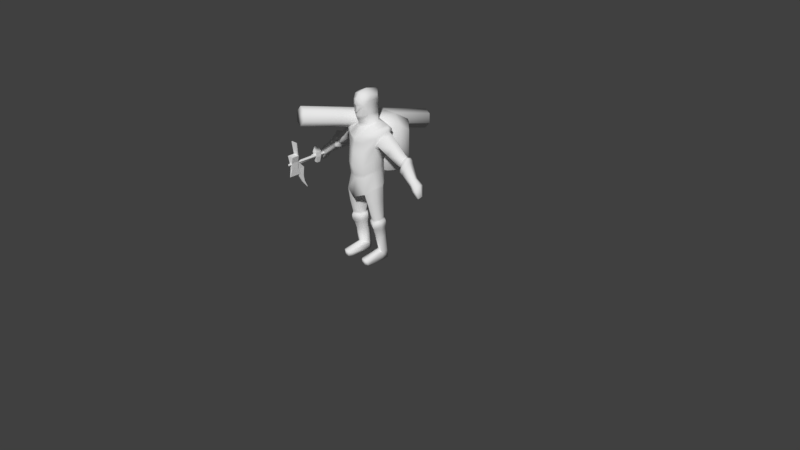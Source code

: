 # Source: test_new_rig.blend  (saved by Blender 2.79.0; exported with 4.5.12 LTS)
import bpy
from mathutils import Matrix  # noqa: F401  (used for matrix-valued properties, if any)

bpy.ops.wm.read_factory_settings(use_empty=True)
scene = bpy.context.scene
scene.name = 'Scene'

# ---- collections
col_collection_1 = bpy.data.collections.new('Collection 1'); scene.collection.children.link(col_collection_1)

# ---- materials (node trees are filled in below, after node groups)
mat_mat_farmer = bpy.data.materials.new('mat_farmer')
mat_mat_farmer.alpha_threshold = 0.0
mat_mat_farmer.use_transparent_shadow = False
mat_mat_farmer.roughness = 0.5
mat_mat_farmer_accessories = bpy.data.materials.new('mat_farmer_accessories')
mat_mat_farmer_accessories.alpha_threshold = 0.0
mat_mat_farmer_accessories.use_transparent_shadow = False
mat_mat_farmer_accessories.roughness = 0.5

# ---- material node trees

# ---- world
world_world = bpy.data.worlds.new('World'); scene.world = world_world
world_world.color = (0.05088, 0.05088, 0.05088)
world_world.use_sun_shadow = False
world_world.sun_shadow_jitter_overblur = 0.0
world_world.cycles.sampling_method = 'MANUAL'

# ---- cameras
cam_camera = bpy.data.cameras.new('Camera')
cam_camera.clip_end = 100.0
cam_camera.lens = 35.0
cam_camera.sensor_width = 32.0
cam_camera.sensor_height = 18.0
cam_camera.ortho_scale = 7.314
cam_camera.dof.focus_distance = 0.0
cam_camera.dof.aperture_fstop = 128.0

# ---- meshes
me_stark_farmer_005 = bpy.data.meshes.new('STARK_farmer.005')
me_stark_farmer_005.from_pydata([(-0.889, -0.4656, 1.419), (-0.889, -0.4756, 1.419), (-0.7931, -0.4656, 1.419), (-0.7931, -0.4756, 1.419), (-0.8439, -0.2994, 0.7688), (-0.8439, -0.3041, 0.7684), (-0.8371, -0.2998, 0.772), (-0.8371, -0.3041, 0.7684), (-0.8259, -0.3501, 1.06), (-0.8179, -0.4287, 1.14), (-0.8179, -0.4526, 1.138), (-0.8259, -0.4456, 1.052), (-0.8642, -0.4287, 1.14), (-0.8562, -0.3501, 1.06), (-0.8562, -0.4456, 1.052), (-0.8642, -0.4526, 1.138), (-0.8304, -0.4186, 0.9365), (-0.8513, -0.3594, 0.9413), (-0.8304, -0.3596, 0.9426), (-0.8513, -0.4186, 0.9365), (-0.8335, -0.3778, 0.8577), (-0.8479, -0.3438, 0.8604), (-0.8335, -0.3441, 0.8627), (-0.8479, -0.3778, 0.8577), (-0.8042, 0.4911, 1.197), (-0.828, -0.5281, 1.114), (-0.8226, 0.4937, 1.165), (-0.8345, -0.5271, 1.103), (-0.8595, 0.4937, 1.165), (-0.8476, -0.5271, 1.103), (-0.8779, 0.4911, 1.197), (-0.8541, -0.5281, 1.114), (-0.8595, 0.4885, 1.229), (-0.8476, -0.529, 1.125), (-0.8226, 0.4885, 1.229), (-0.8345, -0.529, 1.125), (-0.8183, 0.3562, 1.186), (-0.8297, 0.3578, 1.167), (-0.8524, 0.3578, 1.167), (-0.8638, 0.3562, 1.186), (-0.8524, 0.3546, 1.206), (-0.8297, 0.3546, 1.206), (-0.828, -0.5281, 1.114), (-0.8345, -0.5271, 1.103), (-0.8476, -0.5271, 1.103), (-0.8541, -0.5281, 1.114), (-0.8476, -0.529, 1.125), (-0.8345, -0.529, 1.125)], [], [(0, 1, 3, 2), (22, 20, 7, 6), (6, 7, 5, 4), (12, 15, 1, 0), (22, 6, 4, 21), (10, 3, 1, 15), (16, 11, 14, 19), (11, 10, 15, 14), (2, 9, 12, 0), (9, 8, 13, 12), (17, 19, 14, 13), (13, 14, 15, 12), (2, 3, 10, 9), (9, 10, 11, 8), (21, 23, 19, 17), (20, 16, 19, 23), (8, 18, 17, 13), (8, 11, 16, 18), (7, 20, 23, 5), (4, 5, 23, 21), (18, 22, 21, 17), (18, 16, 20, 22), (36, 25, 27, 37), (37, 27, 29, 38), (38, 29, 31, 39), (39, 31, 33, 40), (40, 33, 35, 41), (41, 35, 25, 36), (24, 26, 28, 30, 32, 34), (34, 41, 36, 24), (32, 40, 41, 34), (30, 39, 40, 32), (28, 38, 39, 30), (26, 37, 38, 28), (24, 36, 37, 26), (43, 42, 47, 46, 45, 44)])
_uv = me_stark_farmer_005.uv_layers.new(name='UVMap')
_uv.uv.foreach_set('vector', [0.8643, 0.01598, 0.8696, 0.01554, 0.8738, 0.06559, 0.8686, 0.06603, 0.8776, 0.3445, 0.8926, 0.3401, 0.8849, 0.3922, 0.8824, 0.3918, 0.8824, 0.3918, 0.8849, 0.3922, 0.8848, 0.3953, 0.8827, 0.3952, 0.8485, 0.2173, 0.8355, 0.2163, 0.8193, 0.07066, 0.8244, 0.07009, 0.8776, 0.3445, 0.8824, 0.3918, 0.8795, 0.3937, 0.8709, 0.3464, 0.8867, 0.2136, 0.8738, 0.06559, 0.9234, 0.06581, 0.91, 0.2114, 0.899, 0.3022, 0.8987, 0.2531, 0.9121, 0.2518, 0.908, 0.3032, 0.8987, 0.2531, 0.8867, 0.2136, 0.91, 0.2114, 0.9121, 0.2518, 0.8686, 0.06603, 0.874, 0.2161, 0.8485, 0.2173, 0.8244, 0.07009, 0.874, 0.2161, 0.8688, 0.2621, 0.8591, 0.2635, 0.8485, 0.2173, 0.8642, 0.3077, 0.8376, 0.3098, 0.8249, 0.259, 0.8591, 0.2635, 0.8591, 0.2635, 0.8249, 0.259, 0.8355, 0.2163, 0.8485, 0.2173, 0.8686, 0.06603, 0.8738, 0.06559, 0.8867, 0.2136, 0.874, 0.2161, 0.874, 0.2161, 0.8867, 0.2136, 0.8987, 0.2531, 0.8688, 0.2621, 0.8709, 0.3464, 0.8553, 0.3452, 0.8376, 0.3098, 0.8642, 0.3077, 0.8926, 0.3401, 0.899, 0.3022, 0.908, 0.3032, 0.899, 0.3413, 0.8688, 0.2621, 0.8734, 0.306, 0.8642, 0.3077, 0.8591, 0.2635, 0.8688, 0.2621, 0.8987, 0.2531, 0.899, 0.3022, 0.8734, 0.306, 0.8849, 0.3922, 0.8926, 0.3401, 0.899, 0.3413, 0.888, 0.3928, 0.8795, 0.3937, 0.8774, 0.3933, 0.8553, 0.3452, 0.8709, 0.3464, 0.8734, 0.306, 0.8776, 0.3445, 0.8709, 0.3464, 0.8642, 0.3077, 0.8734, 0.306, 0.899, 0.3022, 0.8926, 0.3401, 0.8776, 0.3445, 0.9887, 0.09125, 0.9807, 0.4032, 0.9754, 0.403, 0.9808, 0.09025, 0.9808, 0.09025, 0.9754, 0.403, 0.97, 0.403, 0.9728, 0.08964, 0.9728, 0.08964, 0.97, 0.403, 0.9646, 0.403, 0.9647, 0.08943, 0.9647, 0.08943, 0.9646, 0.403, 0.9592, 0.403, 0.9566, 0.08965, 0.9566, 0.08965, 0.9592, 0.403, 0.9539, 0.403, 0.9485, 0.09027, 0.9485, 0.09027, 0.9539, 0.403, 0.9484, 0.4032, 0.9406, 0.09131, 0.9773, 0.2568, 1.006, 0.2792, 1.001, 0.3153, 0.9673, 0.329, 0.9385, 0.3066, 0.9436, 0.2705, 0.9398, 0.04403, 0.9485, 0.09027, 0.9406, 0.09131, 0.9279, 0.04684, 0.952, 0.0423, 0.9566, 0.08965, 0.9485, 0.09027, 0.9398, 0.04403, 0.9642, 0.04162, 0.9647, 0.08943, 0.9566, 0.08965, 0.952, 0.0423, 0.9765, 0.04199, 0.9728, 0.08964, 0.9647, 0.08943, 0.9642, 0.04162, 0.9888, 0.04347, 0.9808, 0.09025, 0.9728, 0.08964, 0.9765, 0.04199, 0.9948, 0.04279, 0.9887, 0.09125, 0.9808, 0.09025, 0.9888, 0.04347, 0.9488, 0.2331, 0.9607, 0.2283, 0.9709, 0.2362, 0.9691, 0.2489, 0.9571, 0.2538, 0.947, 0.2459])
_ca = me_stark_farmer_005.color_attributes.new('Col', 'BYTE_COLOR', 'CORNER')
_ca.data.foreach_set('color', [1.0, 1.0, 1.0, 1.0, 1.0, 1.0, 1.0, 1.0, 1.0, 1.0, 1.0, 1.0, 1.0, 1.0, 1.0, 1.0, 1.0, 1.0, 1.0, 1.0, 1.0, 1.0, 1.0, 1.0, 1.0, 1.0, 1.0, 1.0, 1.0, 1.0, 1.0, 1.0, 1.0, 1.0, 1.0, 1.0, 1.0, 1.0, 1.0, 1.0, 1.0, 1.0, 1.0, 1.0, 1.0, 1.0, 1.0, 1.0, 1.0, 1.0, 1.0, 1.0, 1.0, 1.0, 1.0, 1.0, 1.0, 1.0, 1.0, 1.0, 1.0, 1.0, 1.0, 1.0, 1.0, 1.0, 1.0, 1.0, 1.0, 1.0, 1.0, 1.0, 1.0, 1.0, 1.0, 1.0, 1.0, 1.0, 1.0, 1.0, 1.0, 1.0, 1.0, 1.0, 1.0, 1.0, 1.0, 1.0, 1.0, 1.0, 1.0, 1.0, 1.0, 1.0, 1.0, 1.0, 1.0, 1.0, 1.0, 1.0, 1.0, 1.0, 1.0, 1.0, 1.0, 1.0, 1.0, 1.0, 1.0, 1.0, 1.0, 1.0, 1.0, 1.0, 1.0, 1.0, 1.0, 1.0, 1.0, 1.0, 1.0, 1.0, 1.0, 1.0, 1.0, 1.0, 1.0, 1.0, 1.0, 1.0, 1.0, 1.0, 1.0, 1.0, 1.0, 1.0, 1.0, 1.0, 1.0, 1.0, 1.0, 1.0, 1.0, 1.0, 1.0, 1.0, 1.0, 1.0, 1.0, 1.0, 1.0, 1.0, 1.0, 1.0, 1.0, 1.0, 1.0, 1.0, 1.0, 1.0, 1.0, 1.0, 1.0, 1.0, 1.0, 1.0, 1.0, 1.0, 1.0, 1.0, 1.0, 1.0, 1.0, 1.0, 1.0, 1.0, 1.0, 1.0, 1.0, 1.0, 1.0, 1.0, 1.0, 1.0, 1.0, 1.0, 1.0, 1.0, 1.0, 1.0, 1.0, 1.0, 1.0, 1.0, 1.0, 1.0, 1.0, 1.0, 1.0, 1.0, 1.0, 1.0, 1.0, 1.0, 1.0, 1.0, 1.0, 1.0, 1.0, 1.0, 1.0, 1.0, 1.0, 1.0, 1.0, 1.0, 1.0, 1.0, 1.0, 1.0, 1.0, 1.0, 1.0, 1.0, 1.0, 1.0, 1.0, 1.0, 1.0, 1.0, 1.0, 1.0, 1.0, 1.0, 1.0, 1.0, 1.0, 1.0, 1.0, 1.0, 1.0, 1.0, 1.0, 1.0, 1.0, 1.0, 1.0, 1.0, 1.0, 1.0, 1.0, 1.0, 1.0, 1.0, 1.0, 1.0, 1.0, 1.0, 1.0, 1.0, 1.0, 1.0, 1.0, 1.0, 1.0, 1.0, 1.0, 1.0, 1.0, 1.0, 1.0, 1.0, 1.0, 1.0, 1.0, 1.0, 1.0, 1.0, 1.0, 1.0, 1.0, 1.0, 1.0, 1.0, 1.0, 1.0, 1.0, 1.0, 1.0, 1.0, 1.0, 1.0, 1.0, 1.0, 1.0, 1.0, 1.0, 1.0, 1.0, 1.0, 1.0, 1.0, 1.0, 1.0, 1.0, 1.0, 1.0, 1.0, 1.0, 1.0, 1.0, 1.0, 1.0, 1.0, 1.0, 1.0, 1.0, 1.0, 1.0, 1.0, 1.0, 1.0, 1.0, 1.0, 1.0, 1.0, 1.0, 1.0, 1.0, 1.0, 1.0, 1.0, 1.0, 1.0, 1.0, 1.0, 1.0, 1.0, 1.0, 1.0, 1.0, 1.0, 1.0, 1.0, 1.0, 1.0, 1.0, 1.0, 1.0, 1.0, 1.0, 1.0, 1.0, 1.0, 1.0, 1.0, 1.0, 1.0, 1.0, 1.0, 1.0, 1.0, 1.0, 1.0, 1.0, 1.0, 1.0, 1.0, 1.0, 1.0, 1.0, 1.0, 1.0, 1.0, 1.0, 1.0, 1.0, 1.0, 1.0, 1.0, 1.0, 1.0, 1.0, 1.0, 1.0, 1.0, 1.0, 1.0, 1.0, 1.0, 1.0, 1.0, 1.0, 1.0, 1.0, 1.0, 1.0, 1.0, 1.0, 1.0, 1.0, 1.0, 1.0, 1.0, 1.0, 1.0, 1.0, 1.0, 1.0, 1.0, 1.0, 1.0, 1.0, 1.0, 1.0, 1.0, 1.0, 1.0, 1.0, 1.0, 1.0, 1.0, 1.0, 1.0, 1.0, 1.0, 1.0, 1.0, 1.0, 1.0, 1.0, 1.0, 1.0, 1.0, 1.0, 1.0, 1.0, 1.0, 1.0, 1.0, 1.0, 1.0, 1.0, 1.0, 1.0, 1.0, 1.0, 1.0, 1.0, 1.0, 1.0, 1.0, 1.0, 1.0, 1.0, 1.0, 1.0, 1.0, 1.0, 1.0, 1.0, 1.0, 1.0, 1.0, 1.0, 1.0, 1.0, 1.0, 1.0, 1.0, 1.0, 1.0, 1.0, 1.0, 1.0, 1.0, 1.0, 1.0, 1.0, 1.0, 1.0, 1.0, 1.0, 1.0, 1.0, 1.0, 1.0, 1.0, 1.0, 1.0, 1.0, 1.0, 1.0, 1.0, 1.0, 1.0, 1.0, 1.0, 1.0, 1.0, 1.0, 1.0, 1.0, 1.0, 1.0, 1.0, 1.0, 1.0, 1.0, 1.0, 1.0, 1.0, 1.0, 1.0, 1.0, 1.0, 1.0, 1.0, 1.0, 1.0, 1.0, 1.0, 1.0, 1.0, 1.0, 1.0, 1.0, 1.0, 1.0, 1.0, 1.0, 1.0, 1.0, 1.0, 1.0, 1.0, 1.0, 1.0, 1.0, 1.0, 1.0, 1.0, 1.0, 1.0, 1.0, 1.0, 1.0, 1.0, 1.0, 1.0, 1.0, 1.0, 1.0, 1.0, 1.0, 1.0, 1.0, 1.0, 1.0, 1.0, 1.0, 1.0, 1.0, 1.0, 1.0, 1.0, 1.0, 1.0, 1.0, 1.0, 1.0, 1.0, 1.0, 1.0, 1.0, 1.0, 1.0, 1.0, 1.0, 1.0, 1.0, 1.0, 1.0, 1.0, 1.0, 1.0, 1.0, 1.0, 1.0, 1.0, 1.0, 1.0])
me_stark_farmer_005.materials.append(mat_mat_farmer)
me_stark_farmer_005.materials.append(mat_mat_farmer_accessories)
me_stark_farmer_005.use_remesh_preserve_volume = False
me_stark_farmer_005.use_remesh_preserve_attributes = False
me_stark_farmer_005.use_mirror_vertex_groups = False
me_stark_farmer_005.use_paint_bone_selection = False
me_stark_farmer_005.use_paint_mask = True
me_stark_farmer_005.update()
me_stark_farmer_004 = bpy.data.meshes.new('STARK_farmer.004')
me_stark_farmer_004.from_pydata([(-0.8789, -0.4554, 1.251), (-0.8789, -0.5512, 1.247), (-0.7831, -0.4554, 1.251), (-0.7831, -0.5512, 1.247), (-0.8339, -0.4037, 0.9827), (-0.8339, -0.5688, 0.977), (-0.8271, -0.4037, 0.9827), (-0.8271, -0.5688, 0.977), (-0.8158, -0.4496, 1.079), (-0.8079, -0.4525, 1.165), (-0.8079, -0.5483, 1.162), (-0.8158, -0.5453, 1.076), (-0.8542, -0.4525, 1.165), (-0.8462, -0.4496, 1.079), (-0.8462, -0.5453, 1.076), (-0.8542, -0.5483, 1.162), (-0.7879, 0.615, 1.184), (-0.8158, -0.5805, 1.143), (-0.8094, 0.6163, 1.147), (-0.8234, -0.58, 1.13), (-0.8526, 0.6163, 1.147), (-0.8386, -0.58, 1.13), (-0.8742, 0.615, 1.184), (-0.8463, -0.5805, 1.143), (-0.8526, 0.6137, 1.221), (-0.8386, -0.5809, 1.156), (-0.8094, 0.6137, 1.221), (-0.8234, -0.5809, 1.156), (-0.8044, 0.4568, 1.178), (-0.8177, 0.4576, 1.155), (-0.8443, 0.4576, 1.155), (-0.8576, 0.4568, 1.178), (-0.8443, 0.456, 1.201), (-0.8177, 0.456, 1.201), (-0.8158, -0.5805, 1.143), (-0.8234, -0.58, 1.13), (-0.8386, -0.58, 1.13), (-0.8463, -0.5805, 1.143), (-0.8386, -0.5809, 1.156), (-0.8234, -0.5809, 1.156)], [], [(0, 1, 3, 2), (8, 11, 7, 6), (6, 7, 5, 4), (12, 15, 1, 0), (8, 6, 4, 13), (10, 3, 1, 15), (7, 11, 14, 5), (11, 10, 15, 14), (2, 9, 12, 0), (9, 8, 13, 12), (4, 5, 14, 13), (13, 14, 15, 12), (2, 3, 10, 9), (9, 10, 11, 8), (28, 17, 19, 29), (29, 19, 21, 30), (30, 21, 23, 31), (31, 23, 25, 32), (32, 25, 27, 33), (33, 27, 17, 28), (16, 18, 20, 22, 24, 26), (26, 33, 28, 16), (24, 32, 33, 26), (22, 31, 32, 24), (20, 30, 31, 22), (18, 29, 30, 20), (16, 28, 29, 18), (35, 34, 39, 38, 37, 36)])
_uv = me_stark_farmer_004.uv_layers.new(name='UVMap')
_uv.uv.foreach_set('vector', [0.8317, 0.3426, 0.895, 0.3403, 0.8973, 0.4036, 0.834, 0.4059, 0.9031, 0.2724, 0.821, 0.2733, 0.7938, 0.2018, 0.9154, 0.1834, 0.8848, 0.3641, 0.8815, 0.2343, 0.8869, 0.2341, 0.8902, 0.364, 0.8232, 0.2797, 0.8964, 0.2777, 0.895, 0.3403, 0.8317, 0.3426, 0.8585, 0.201, 0.875, 0.08162, 0.8821, 0.08183, 0.8946, 0.2034, 0.891, 0.3193, 0.9242, 0.3845, 0.8497, 0.4012, 0.8514, 0.3242, 0.8887, 0.1621, 0.8815, 0.2472, 0.8546, 0.245, 0.8831, 0.161, 0.8815, 0.2472, 0.891, 0.3193, 0.8514, 0.3242, 0.8546, 0.245, 0.8148, 0.3938, 0.8433, 0.3024, 0.8955, 0.308, 0.9082, 0.4023, 0.8433, 0.3024, 0.8585, 0.201, 0.8946, 0.2034, 0.8955, 0.308, 0.8143, 0.129, 0.9222, 0.1452, 0.899, 0.2134, 0.8226, 0.21, 0.8226, 0.21, 0.899, 0.2134, 0.8964, 0.2777, 0.8232, 0.2797, 0.8705, 0.4161, 0.8033, 0.3996, 0.8168, 0.3365, 0.8918, 0.348, 0.8918, 0.348, 0.8168, 0.3365, 0.821, 0.2733, 0.9031, 0.2724, 0.9448, 0.06662, 0.9509, 0.4248, 0.9447, 0.4249, 0.9357, 0.06781, 0.9908, 0.06774, 0.9817, 0.4249, 0.9755, 0.4248, 0.9818, 0.06659, 0.9818, 0.06659, 0.9755, 0.4248, 0.9694, 0.4247, 0.9726, 0.06589, 0.9726, 0.06589, 0.9694, 0.4247, 0.9632, 0.4247, 0.9633, 0.06566, 0.9633, 0.06566, 0.9632, 0.4247, 0.9571, 0.4247, 0.954, 0.06591, 0.954, 0.06591, 0.9571, 0.4247, 0.9509, 0.4248, 0.9448, 0.06662, 0.9955, 0.3082, 0.9927, 0.3448, 0.9595, 0.3606, 0.9292, 0.3398, 0.9321, 0.3032, 0.9653, 0.2874, 0.9487, 0.01169, 0.954, 0.06591, 0.9448, 0.06662, 0.9349, 0.01367, 0.9628, 0.01091, 0.9633, 0.06566, 0.954, 0.06591, 0.9487, 0.01169, 0.9768, 0.01133, 0.9726, 0.06589, 0.9633, 0.06566, 0.9628, 0.01091, 0.9909, 0.01302, 0.9818, 0.06659, 0.9726, 0.06589, 0.9768, 0.01133, 0.9971, 0.01431, 0.9908, 0.06774, 0.9818, 0.06659, 0.9909, 0.01302, 0.9349, 0.01367, 0.9448, 0.06662, 0.9357, 0.06781, 0.9291, 0.01627, 0.9683, 0.2619, 0.979, 0.2693, 0.978, 0.2823, 0.9663, 0.2878, 0.9556, 0.2805, 0.9566, 0.2675])
_ca = me_stark_farmer_004.color_attributes.new('Col', 'BYTE_COLOR', 'CORNER')
_ca.data.foreach_set('color', [1.0, 1.0, 1.0, 1.0, 1.0, 1.0, 1.0, 1.0, 1.0, 1.0, 1.0, 1.0, 1.0, 1.0, 1.0, 1.0, 1.0, 1.0, 1.0, 1.0, 1.0, 1.0, 1.0, 1.0, 1.0, 1.0, 1.0, 1.0, 1.0, 1.0, 1.0, 1.0, 1.0, 1.0, 1.0, 1.0, 1.0, 1.0, 1.0, 1.0, 1.0, 1.0, 1.0, 1.0, 1.0, 1.0, 1.0, 1.0, 1.0, 1.0, 1.0, 1.0, 1.0, 1.0, 1.0, 1.0, 1.0, 1.0, 1.0, 1.0, 1.0, 1.0, 1.0, 1.0, 1.0, 1.0, 1.0, 1.0, 1.0, 1.0, 1.0, 1.0, 1.0, 1.0, 1.0, 1.0, 1.0, 1.0, 1.0, 1.0, 1.0, 1.0, 1.0, 1.0, 1.0, 1.0, 1.0, 1.0, 1.0, 1.0, 1.0, 1.0, 1.0, 1.0, 1.0, 1.0, 1.0, 1.0, 1.0, 1.0, 1.0, 1.0, 1.0, 1.0, 1.0, 1.0, 1.0, 1.0, 1.0, 1.0, 1.0, 1.0, 1.0, 1.0, 1.0, 1.0, 1.0, 1.0, 1.0, 1.0, 1.0, 1.0, 1.0, 1.0, 1.0, 1.0, 1.0, 1.0, 1.0, 1.0, 1.0, 1.0, 1.0, 1.0, 1.0, 1.0, 1.0, 1.0, 1.0, 1.0, 1.0, 1.0, 1.0, 1.0, 1.0, 1.0, 1.0, 1.0, 1.0, 1.0, 1.0, 1.0, 1.0, 1.0, 1.0, 1.0, 1.0, 1.0, 1.0, 1.0, 1.0, 1.0, 1.0, 1.0, 1.0, 1.0, 1.0, 1.0, 1.0, 1.0, 1.0, 1.0, 1.0, 1.0, 1.0, 1.0, 1.0, 1.0, 1.0, 1.0, 1.0, 1.0, 1.0, 1.0, 1.0, 1.0, 1.0, 1.0, 1.0, 1.0, 1.0, 1.0, 1.0, 1.0, 1.0, 1.0, 1.0, 1.0, 1.0, 1.0, 1.0, 1.0, 1.0, 1.0, 1.0, 1.0, 1.0, 1.0, 1.0, 1.0, 1.0, 1.0, 1.0, 1.0, 1.0, 1.0, 1.0, 1.0, 1.0, 1.0, 1.0, 1.0, 1.0, 1.0, 1.0, 1.0, 1.0, 1.0, 1.0, 1.0, 1.0, 1.0, 1.0, 1.0, 1.0, 1.0, 1.0, 1.0, 1.0, 1.0, 1.0, 1.0, 1.0, 1.0, 1.0, 1.0, 1.0, 1.0, 1.0, 1.0, 1.0, 1.0, 1.0, 1.0, 1.0, 1.0, 1.0, 1.0, 1.0, 1.0, 1.0, 1.0, 1.0, 1.0, 1.0, 1.0, 1.0, 1.0, 1.0, 1.0, 1.0, 1.0, 1.0, 1.0, 1.0, 1.0, 1.0, 1.0, 1.0, 1.0, 1.0, 1.0, 1.0, 1.0, 1.0, 1.0, 1.0, 1.0, 1.0, 1.0, 1.0, 1.0, 1.0, 1.0, 1.0, 1.0, 1.0, 1.0, 1.0, 1.0, 1.0, 1.0, 1.0, 1.0, 1.0, 1.0, 1.0, 1.0, 1.0, 1.0, 1.0, 1.0, 1.0, 1.0, 1.0, 1.0, 1.0, 1.0, 1.0, 1.0, 1.0, 1.0, 1.0, 1.0, 1.0, 1.0, 1.0, 1.0, 1.0, 1.0, 1.0, 1.0, 1.0, 1.0, 1.0, 1.0, 1.0, 1.0, 1.0, 1.0, 1.0, 1.0, 1.0, 1.0, 1.0, 1.0, 1.0, 1.0, 1.0, 1.0, 1.0, 1.0, 1.0, 1.0, 1.0, 1.0, 1.0, 1.0, 1.0, 1.0, 1.0, 1.0, 1.0, 1.0, 1.0, 1.0, 1.0, 1.0, 1.0, 1.0, 1.0, 1.0, 1.0, 1.0, 1.0, 1.0, 1.0, 1.0, 1.0, 1.0, 1.0, 1.0, 1.0, 1.0, 1.0, 1.0, 1.0, 1.0, 1.0, 1.0, 1.0, 1.0, 1.0, 1.0, 1.0, 1.0, 1.0, 1.0, 1.0, 1.0, 1.0, 1.0, 1.0, 1.0, 1.0, 1.0, 1.0, 1.0, 1.0, 1.0, 1.0, 1.0, 1.0, 1.0, 1.0, 1.0, 1.0, 1.0, 1.0, 1.0, 1.0, 1.0, 1.0, 1.0, 1.0, 1.0, 1.0, 1.0, 1.0, 1.0, 1.0, 1.0, 1.0, 1.0, 1.0, 1.0, 1.0, 1.0, 1.0, 1.0, 1.0, 1.0, 1.0, 1.0, 1.0, 1.0, 1.0, 1.0, 1.0, 1.0, 1.0, 1.0, 1.0, 1.0, 1.0, 1.0, 1.0, 1.0, 1.0, 1.0, 1.0, 1.0, 1.0, 1.0])
me_stark_farmer_004.materials.append(mat_mat_farmer)
me_stark_farmer_004.materials.append(mat_mat_farmer_accessories)
me_stark_farmer_004.use_remesh_preserve_volume = False
me_stark_farmer_004.use_remesh_preserve_attributes = False
me_stark_farmer_004.use_mirror_vertex_groups = False
me_stark_farmer_004.use_paint_bone_selection = False
me_stark_farmer_004.use_paint_mask = True
me_stark_farmer_004.update()
me_stark_farmer_003 = bpy.data.meshes.new('STARK_farmer.003')
me_stark_farmer_003.from_pydata([(-0.8616, -0.1033, 1.272), (-0.8616, -0.1418, 1.271), (-0.8281, -0.1033, 1.272), (-0.8281, -0.1418, 1.271), (-0.8657, -0.0932, 1.06), (-0.8657, -0.1409, 1.059), (-0.8241, -0.0932, 1.06), (-0.8241, -0.1409, 1.059), (-0.8112, -0.08049, 1.137), (-0.8112, -0.08223, 1.205), (-0.8112, -0.1594, 1.203), (-0.8112, -0.1576, 1.135), (-0.8785, -0.08223, 1.205), (-0.8785, -0.08049, 1.137), (-0.8785, -0.1576, 1.135), (-0.8785, -0.1594, 1.203), (-0.8181, 0.157, 1.173), (-0.8297, -0.2019, 1.163), (-0.8315, 0.1576, 1.149), (-0.8373, -0.2016, 1.15), (-0.8584, 0.1576, 1.149), (-0.8526, -0.2016, 1.15), (-0.8718, 0.157, 1.173), (-0.8602, -0.2019, 1.163), (-0.8584, 0.1564, 1.196), (-0.8526, -0.2023, 1.177), (-0.8315, 0.1564, 1.196), (-0.8373, -0.2023, 1.177), (-0.8284, 0.0586, 1.17), (-0.8367, 0.05897, 1.156), (-0.8532, 0.05897, 1.156), (-0.8615, 0.0586, 1.17), (-0.8532, 0.05823, 1.184), (-0.8367, 0.05823, 1.184), (-0.8181, 0.157, 1.173), (-0.8315, 0.1576, 1.149), (-0.8584, 0.1576, 1.149), (-0.8718, 0.157, 1.173), (-0.8584, 0.1564, 1.196), (-0.8315, 0.1564, 1.196), (-0.8297, -0.2019, 1.163), (-0.8373, -0.2016, 1.15), (-0.8526, -0.2016, 1.15), (-0.8602, -0.2019, 1.163), (-0.8526, -0.2023, 1.177), (-0.8373, -0.2023, 1.177)], [], [(0, 1, 3, 2), (8, 11, 7, 6), (6, 7, 5, 4), (12, 15, 1, 0), (8, 6, 4, 13), (10, 3, 1, 15), (7, 11, 14, 5), (11, 10, 15, 14), (2, 9, 12, 0), (9, 8, 13, 12), (4, 5, 14, 13), (13, 14, 15, 12), (2, 3, 10, 9), (9, 10, 11, 8), (28, 17, 19, 29), (29, 19, 21, 30), (30, 21, 23, 31), (31, 23, 25, 32), (32, 25, 27, 33), (33, 27, 17, 28), (26, 33, 28, 16), (24, 32, 33, 26), (22, 31, 32, 24), (20, 30, 31, 22), (18, 29, 30, 20), (16, 28, 29, 18), (34, 35, 36, 37, 38, 39), (41, 40, 45, 44, 43, 42)])
_uv = me_stark_farmer_003.uv_layers.new(name='UVMap')
_uv.uv.foreach_set('vector', [0.9023, 0.1314, 0.8545, 0.1273, 0.8581, 0.08563, 0.9059, 0.08981, 0.8295, 0.3232, 0.906, 0.3352, 0.8672, 0.4173, 0.8144, 0.4035, 0.8907, 0.3958, 0.8341, 0.3985, 0.8318, 0.3492, 0.8884, 0.3465, 0.897, 0.2109, 0.8325, 0.2008, 0.8545, 0.1273, 0.9023, 0.1314, 0.9051, 0.3277, 0.8875, 0.4215, 0.8337, 0.4124, 0.8395, 0.3242, 0.9026, 0.3034, 0.862, 0.3575, 0.835, 0.3434, 0.8509, 0.2904, 0.8872, 0.1783, 0.9078, 0.2443, 0.856, 0.2461, 0.8514, 0.1834, 0.9078, 0.2443, 0.9026, 0.3034, 0.8509, 0.2904, 0.856, 0.2461, 0.8955, 0.1766, 0.906, 0.2606, 0.8433, 0.2621, 0.8492, 0.1741, 0.906, 0.2606, 0.9051, 0.3277, 0.8395, 0.3242, 0.8433, 0.2621, 0.8884, 0.3465, 0.8318, 0.3492, 0.8253, 0.2622, 0.8935, 0.2669, 0.8935, 0.2669, 0.8253, 0.2622, 0.8325, 0.2008, 0.897, 0.2109, 0.8213, 0.1937, 0.8649, 0.1786, 0.9098, 0.257, 0.8303, 0.2657, 0.8303, 0.2657, 0.9098, 0.257, 0.906, 0.3352, 0.8295, 0.3232, 0.9448, 0.08998, 0.9465, 0.2192, 0.939, 0.2193, 0.9367, 0.09099, 0.9862, 0.09109, 0.9836, 0.2193, 0.9762, 0.2192, 0.9781, 0.09007, 0.9781, 0.09007, 0.9762, 0.2192, 0.9688, 0.2191, 0.9698, 0.08944, 0.9698, 0.08944, 0.9688, 0.2191, 0.9614, 0.2191, 0.9614, 0.08921, 0.9614, 0.08921, 0.9614, 0.2191, 0.9539, 0.2191, 0.9531, 0.08939, 0.9531, 0.08939, 0.9539, 0.2191, 0.9465, 0.2192, 0.9448, 0.08998, 0.9485, 0.04075, 0.9531, 0.08939, 0.9448, 0.08998, 0.9361, 0.04249, 0.9611, 0.04009, 0.9614, 0.08921, 0.9531, 0.08939, 0.9485, 0.04075, 0.9737, 0.04049, 0.9698, 0.08944, 0.9614, 0.08921, 0.9611, 0.04009, 0.9863, 0.04203, 0.9781, 0.09007, 0.9698, 0.08944, 0.9737, 0.04049, 0.999, 0.04486, 0.9862, 0.09109, 0.9781, 0.09007, 0.9863, 0.04203, 0.9361, 0.04249, 0.9448, 0.08998, 0.9367, 0.09099, 0.9238, 0.04533, 0.9973, 0.3056, 0.9979, 0.3423, 0.9664, 0.3613, 0.9343, 0.3435, 0.9336, 0.3068, 0.9651, 0.2878, 0.9657, 0.2622, 0.9771, 0.2685, 0.9773, 0.2815, 0.9662, 0.2882, 0.9548, 0.2819, 0.9546, 0.2689])
_ca = me_stark_farmer_003.color_attributes.new('Col', 'BYTE_COLOR', 'CORNER')
_ca.data.foreach_set('color', [1.0, 1.0, 1.0, 1.0, 1.0, 1.0, 1.0, 1.0, 1.0, 1.0, 1.0, 1.0, 1.0, 1.0, 1.0, 1.0, 1.0, 1.0, 1.0, 1.0, 1.0, 1.0, 1.0, 1.0, 1.0, 1.0, 1.0, 1.0, 1.0, 1.0, 1.0, 1.0, 1.0, 1.0, 1.0, 1.0, 1.0, 1.0, 1.0, 1.0, 1.0, 1.0, 1.0, 1.0, 1.0, 1.0, 1.0, 1.0, 1.0, 1.0, 1.0, 1.0, 1.0, 1.0, 1.0, 1.0, 1.0, 1.0, 1.0, 1.0, 1.0, 1.0, 1.0, 1.0, 1.0, 1.0, 1.0, 1.0, 1.0, 1.0, 1.0, 1.0, 1.0, 1.0, 1.0, 1.0, 1.0, 1.0, 1.0, 1.0, 1.0, 1.0, 1.0, 1.0, 1.0, 1.0, 1.0, 1.0, 1.0, 1.0, 1.0, 1.0, 1.0, 1.0, 1.0, 1.0, 1.0, 1.0, 1.0, 1.0, 1.0, 1.0, 1.0, 1.0, 1.0, 1.0, 1.0, 1.0, 1.0, 1.0, 1.0, 1.0, 1.0, 1.0, 1.0, 1.0, 1.0, 1.0, 1.0, 1.0, 1.0, 1.0, 1.0, 1.0, 1.0, 1.0, 1.0, 1.0, 1.0, 1.0, 1.0, 1.0, 1.0, 1.0, 1.0, 1.0, 1.0, 1.0, 1.0, 1.0, 1.0, 1.0, 1.0, 1.0, 1.0, 1.0, 1.0, 1.0, 1.0, 1.0, 1.0, 1.0, 1.0, 1.0, 1.0, 1.0, 1.0, 1.0, 1.0, 1.0, 1.0, 1.0, 1.0, 1.0, 1.0, 1.0, 1.0, 1.0, 1.0, 1.0, 1.0, 1.0, 1.0, 1.0, 1.0, 1.0, 1.0, 1.0, 1.0, 1.0, 1.0, 1.0, 1.0, 1.0, 1.0, 1.0, 1.0, 1.0, 1.0, 1.0, 1.0, 1.0, 1.0, 1.0, 1.0, 1.0, 1.0, 1.0, 1.0, 1.0, 1.0, 1.0, 1.0, 1.0, 1.0, 1.0, 1.0, 1.0, 1.0, 1.0, 1.0, 1.0, 1.0, 1.0, 1.0, 1.0, 1.0, 1.0, 1.0, 1.0, 1.0, 1.0, 1.0, 1.0, 1.0, 1.0, 1.0, 1.0, 1.0, 1.0, 1.0, 1.0, 1.0, 1.0, 1.0, 1.0, 1.0, 1.0, 1.0, 1.0, 1.0, 1.0, 1.0, 1.0, 1.0, 1.0, 1.0, 1.0, 1.0, 1.0, 1.0, 1.0, 1.0, 1.0, 1.0, 1.0, 1.0, 1.0, 1.0, 1.0, 1.0, 1.0, 1.0, 1.0, 1.0, 1.0, 1.0, 1.0, 1.0, 1.0, 1.0, 1.0, 1.0, 1.0, 1.0, 1.0, 1.0, 1.0, 1.0, 1.0, 1.0, 1.0, 1.0, 1.0, 1.0, 1.0, 1.0, 1.0, 1.0, 1.0, 1.0, 1.0, 1.0, 1.0, 1.0, 1.0, 1.0, 1.0, 1.0, 1.0, 1.0, 1.0, 1.0, 1.0, 1.0, 1.0, 1.0, 1.0, 1.0, 1.0, 1.0, 1.0, 1.0, 1.0, 1.0, 1.0, 1.0, 1.0, 1.0, 1.0, 1.0, 1.0, 1.0, 1.0, 1.0, 1.0, 1.0, 1.0, 1.0, 1.0, 1.0, 1.0, 1.0, 1.0, 1.0, 1.0, 1.0, 1.0, 1.0, 1.0, 1.0, 1.0, 1.0, 1.0, 1.0, 1.0, 1.0, 1.0, 1.0, 1.0, 1.0, 1.0, 1.0, 1.0, 1.0, 1.0, 1.0, 1.0, 1.0, 1.0, 1.0, 1.0, 1.0, 1.0, 1.0, 1.0, 1.0, 1.0, 1.0, 1.0, 1.0, 1.0, 1.0, 1.0, 1.0, 1.0, 1.0, 1.0, 1.0, 1.0, 1.0, 1.0, 1.0, 1.0, 1.0, 1.0, 1.0, 1.0, 1.0, 1.0, 1.0, 1.0, 1.0, 1.0, 1.0, 1.0, 1.0, 1.0, 1.0, 1.0, 1.0, 1.0, 1.0, 1.0, 1.0, 1.0, 1.0, 1.0, 1.0, 1.0, 1.0, 1.0, 1.0, 1.0, 1.0, 1.0, 1.0, 1.0, 1.0, 1.0, 1.0, 1.0, 1.0, 1.0, 1.0, 1.0, 1.0, 1.0, 1.0, 1.0, 1.0, 1.0, 1.0, 1.0, 1.0, 1.0, 1.0, 1.0, 1.0, 1.0, 1.0, 1.0, 1.0, 1.0, 1.0, 1.0, 1.0, 1.0, 1.0, 1.0, 1.0, 1.0, 1.0, 1.0, 1.0, 1.0, 1.0, 1.0, 1.0, 1.0, 1.0, 1.0, 1.0, 1.0])
me_stark_farmer_003.materials.append(mat_mat_farmer)
me_stark_farmer_003.materials.append(mat_mat_farmer_accessories)
me_stark_farmer_003.use_remesh_preserve_volume = False
me_stark_farmer_003.use_remesh_preserve_attributes = False
me_stark_farmer_003.use_mirror_vertex_groups = False
me_stark_farmer_003.use_paint_bone_selection = False
me_stark_farmer_003.use_paint_mask = True
me_stark_farmer_003.update()
me_stark_farmer_002 = bpy.data.meshes.new('STARK_farmer.002')
me_stark_farmer_002.from_pydata([(-0.3972, -0.6898, 1.8), (0.07398, 0.9148, 1.507), (-0.3153, -0.6982, 1.886), (0.1559, 0.9064, 1.593), (-0.3434, -0.6694, 1.998), (0.1278, 0.9352, 1.705), (-0.4535, -0.6323, 2.024), (0.01772, 0.9723, 1.731), (-0.5354, -0.624, 1.938), (-0.0642, 0.9806, 1.645), (-0.5072, -0.6527, 1.826), (-0.03606, 0.9519, 1.533)], [], [(0, 1, 3, 2), (2, 3, 5, 4), (4, 5, 7, 6), (6, 7, 9, 8), (3, 1, 11, 9, 7, 5), (8, 9, 11, 10), (10, 11, 1, 0), (0, 2, 4, 6, 8, 10)])
me_stark_farmer_002.polygons.foreach_set('use_smooth', [True] * 8)
_uv = me_stark_farmer_002.uv_layers.new(name='UVMap')
_uv.uv.foreach_set('vector', [0.9523, 0.07099, 0.9523, 0.9127, 0.9066, 0.9127, 0.9066, 0.07099, 0.9066, 0.07099, 0.9066, 0.9127, 0.8609, 0.9127, 0.8609, 0.07099, 0.8609, 0.07099, 0.8609, 0.9127, 0.8153, 0.9127, 0.8153, 0.07099, 0.8153, 0.07099, 0.8153, 0.9127, 0.7696, 0.9127, 0.7696, 0.07099, 0.9066, 0.9127, 0.9294, 0.9522, 0.9066, 0.9918, 0.8609, 0.9918, 0.8381, 0.9522, 0.8609, 0.9127, 0.7696, 0.07099, 0.7696, 0.9127, 0.7239, 0.9127, 0.7239, 0.07099, 0.9979, 0.07099, 0.9979, 0.9127, 0.9523, 0.9127, 0.9523, 0.07099, 0.9294, 0.03145, 0.9066, 0.07099, 0.8609, 0.07099, 0.8381, 0.03145, 0.8609, -0.008102, 0.9066, -0.008102])
_ca = me_stark_farmer_002.color_attributes.new('Col', 'BYTE_COLOR', 'CORNER')
_ca.data.foreach_set('color', [1.0, 1.0, 1.0, 1.0, 1.0, 1.0, 1.0, 1.0, 1.0, 1.0, 1.0, 1.0, 1.0, 1.0, 1.0, 1.0, 1.0, 1.0, 1.0, 1.0, 1.0, 1.0, 1.0, 1.0, 1.0, 1.0, 1.0, 1.0, 1.0, 1.0, 1.0, 1.0, 1.0, 1.0, 1.0, 1.0, 1.0, 1.0, 1.0, 1.0, 1.0, 1.0, 1.0, 1.0, 1.0, 1.0, 1.0, 1.0, 1.0, 1.0, 1.0, 1.0, 1.0, 1.0, 1.0, 1.0, 1.0, 1.0, 1.0, 1.0, 1.0, 1.0, 1.0, 1.0, 1.0, 1.0, 1.0, 1.0, 1.0, 1.0, 1.0, 1.0, 1.0, 1.0, 1.0, 1.0, 1.0, 1.0, 1.0, 1.0, 1.0, 1.0, 1.0, 1.0, 1.0, 1.0, 1.0, 1.0, 1.0, 1.0, 1.0, 1.0, 1.0, 1.0, 1.0, 1.0, 1.0, 1.0, 1.0, 1.0, 1.0, 1.0, 1.0, 1.0, 1.0, 1.0, 1.0, 1.0, 1.0, 1.0, 1.0, 1.0, 1.0, 1.0, 1.0, 1.0, 1.0, 1.0, 1.0, 1.0, 1.0, 1.0, 1.0, 1.0, 1.0, 1.0, 1.0, 1.0, 1.0, 1.0, 1.0, 1.0, 1.0, 1.0, 1.0, 1.0, 1.0, 1.0, 1.0, 1.0, 1.0, 1.0, 1.0, 1.0])
me_stark_farmer_002.materials.append(mat_mat_farmer)
me_stark_farmer_002.materials.append(mat_mat_farmer_accessories)
me_stark_farmer_002.use_remesh_preserve_volume = False
me_stark_farmer_002.use_remesh_preserve_attributes = False
me_stark_farmer_002.use_mirror_vertex_groups = False
me_stark_farmer_002.use_paint_bone_selection = False
me_stark_farmer_002.use_paint_mask = True
me_stark_farmer_002.update()
me_stark_farmer_001 = bpy.data.meshes.new('STARK_farmer.001')
me_stark_farmer_001.from_pydata([(-0.173, 0.1462, 1.177), (-0.173, 0.1462, 1.766), (-0.2598, 0.4376, 1.29), (-0.2598, 0.4376, 1.653), (0.1882, 0.1462, 1.177), (0.1882, 0.1462, 1.766), (0.2749, 0.4376, 1.29), (0.2749, 0.4376, 1.653), (0.09669, 0.5897, 1.177), (-0.08154, 0.5897, 1.177), (-0.08154, 0.5897, 1.71), (0.09669, 0.5897, 1.71), (-0.08154, 0.09976, 1.177), (0.09669, 0.09976, 1.177), (0.09669, 0.09976, 1.836), (-0.08154, 0.09976, 1.836), (-0.2598, 0.2919, 1.177), (-0.2598, 0.2919, 1.747), (0.2749, 0.2919, 1.177), (0.2749, 0.2919, 1.747), (0.09669, 0.3679, 1.836), (-0.08154, 0.3679, 1.836), (-0.08154, 0.3679, 1.08), (0.09669, 0.3679, 1.08)], [], [(16, 17, 3, 2), (8, 11, 7, 6), (18, 19, 5, 4), (12, 15, 1, 0), (23, 18, 4, 13), (21, 17, 1, 15), (19, 20, 14, 5), (20, 21, 15, 14), (16, 22, 12, 0), (22, 23, 13, 12), (4, 5, 14, 13), (13, 14, 15, 12), (2, 3, 10, 9), (9, 10, 11, 8), (9, 8, 23, 22), (2, 9, 22, 16), (11, 10, 21, 20), (7, 11, 20, 19), (10, 3, 17, 21), (8, 6, 18, 23), (6, 7, 19, 18), (0, 1, 17, 16)])
me_stark_farmer_001.polygons.foreach_set('use_smooth', [True] * 22)
_uv = me_stark_farmer_001.uv_layers.new(name='UVMap')
_uv.uv.foreach_set('vector', [0.5469, 0.06351, 0.5518, 0.4841, 0.4435, 0.4158, 0.4403, 0.1485, 0.1807, 0.3788, 0.1694, 0.6174, 0.03138, 0.6361, 0.01337, 0.3779, 0.5545, 0.515, 0.5578, 0.9651, 0.4241, 0.9813, 0.4207, 0.516, 0.2958, 0.7435, 0.3003, 0.1999, 0.3806, 0.2309, 0.3755, 0.7443, 0.1706, 0.2571, 0.02608, 0.229, 0.0792, 0.1042, 0.1517, 0.09442, 0.2537, 0.7378, 0.3792, 0.7766, 0.3067, 0.8645, 0.2501, 0.8427, 0.03714, 0.7642, 0.1636, 0.7338, 0.1622, 0.8387, 0.1037, 0.8562, 0.1636, 0.7338, 0.2537, 0.7378, 0.2501, 0.8427, 0.1622, 0.8387, 0.4247, 0.2338, 0.2748, 0.2606, 0.2941, 0.09091, 0.3702, 0.102, 0.2748, 0.2606, 0.1706, 0.2571, 0.1517, 0.09442, 0.2941, 0.09091, 0.04531, 0.7262, 0.0923, 0.2191, 0.1753, 0.1943, 0.124, 0.7334, 0.124, 0.7334, 0.1753, 0.1943, 0.3003, 0.1999, 0.2958, 0.7435, 0.4338, 0.3891, 0.3924, 0.6488, 0.2528, 0.6209, 0.2639, 0.3829, 0.2639, 0.3829, 0.2528, 0.6209, 0.1694, 0.6174, 0.1807, 0.3788, 0.2639, 0.3829, 0.1807, 0.3788, 0.1706, 0.2571, 0.2748, 0.2606, 0.4338, 0.3891, 0.2639, 0.3829, 0.2748, 0.2606, 0.4247, 0.2338, 0.1694, 0.6174, 0.2528, 0.6209, 0.2537, 0.7378, 0.1636, 0.7338, 0.03138, 0.6361, 0.1694, 0.6174, 0.1636, 0.7338, 0.03714, 0.7642, 0.2528, 0.6209, 0.3924, 0.6488, 0.3792, 0.7766, 0.2537, 0.7378, 0.1807, 0.3788, 0.01337, 0.3779, 0.02608, 0.229, 0.1706, 0.2571, 0.6703, 0.6037, 0.6724, 0.8898, 0.5578, 0.9651, 0.5545, 0.515, 0.672, 0.06204, 0.6771, 0.4969, 0.5518, 0.4841, 0.5469, 0.06351])
_ca = me_stark_farmer_001.color_attributes.new('Col', 'BYTE_COLOR', 'CORNER')
_ca.data.foreach_set('color', [1.0, 1.0, 1.0, 1.0, 1.0, 1.0, 1.0, 1.0, 1.0, 1.0, 1.0, 1.0, 1.0, 1.0, 1.0, 1.0, 1.0, 1.0, 1.0, 1.0, 1.0, 1.0, 1.0, 1.0, 1.0, 1.0, 1.0, 1.0, 1.0, 1.0, 1.0, 1.0, 1.0, 1.0, 1.0, 1.0, 1.0, 1.0, 1.0, 1.0, 1.0, 1.0, 1.0, 1.0, 1.0, 1.0, 1.0, 1.0, 1.0, 1.0, 1.0, 1.0, 1.0, 1.0, 1.0, 1.0, 1.0, 1.0, 1.0, 1.0, 1.0, 1.0, 1.0, 1.0, 1.0, 1.0, 1.0, 1.0, 1.0, 1.0, 1.0, 1.0, 1.0, 1.0, 1.0, 1.0, 1.0, 1.0, 1.0, 1.0, 1.0, 1.0, 1.0, 1.0, 1.0, 1.0, 1.0, 1.0, 1.0, 1.0, 1.0, 1.0, 1.0, 1.0, 1.0, 1.0, 1.0, 1.0, 1.0, 1.0, 1.0, 1.0, 1.0, 1.0, 1.0, 1.0, 1.0, 1.0, 1.0, 1.0, 1.0, 1.0, 1.0, 1.0, 1.0, 1.0, 1.0, 1.0, 1.0, 1.0, 1.0, 1.0, 1.0, 1.0, 1.0, 1.0, 1.0, 1.0, 1.0, 1.0, 1.0, 1.0, 1.0, 1.0, 1.0, 1.0, 1.0, 1.0, 1.0, 1.0, 1.0, 1.0, 1.0, 1.0, 1.0, 1.0, 1.0, 1.0, 1.0, 1.0, 1.0, 1.0, 1.0, 1.0, 1.0, 1.0, 1.0, 1.0, 1.0, 1.0, 1.0, 1.0, 1.0, 1.0, 1.0, 1.0, 1.0, 1.0, 1.0, 1.0, 1.0, 1.0, 1.0, 1.0, 1.0, 1.0, 1.0, 1.0, 1.0, 1.0, 1.0, 1.0, 1.0, 1.0, 1.0, 1.0, 1.0, 1.0, 1.0, 1.0, 1.0, 1.0, 1.0, 1.0, 1.0, 1.0, 1.0, 1.0, 1.0, 1.0, 1.0, 1.0, 1.0, 1.0, 1.0, 1.0, 1.0, 1.0, 1.0, 1.0, 1.0, 1.0, 1.0, 1.0, 1.0, 1.0, 1.0, 1.0, 1.0, 1.0, 1.0, 1.0, 1.0, 1.0, 1.0, 1.0, 1.0, 1.0, 1.0, 1.0, 1.0, 1.0, 1.0, 1.0, 1.0, 1.0, 1.0, 1.0, 1.0, 1.0, 1.0, 1.0, 1.0, 1.0, 1.0, 1.0, 1.0, 1.0, 1.0, 1.0, 1.0, 1.0, 1.0, 1.0, 1.0, 1.0, 1.0, 1.0, 1.0, 1.0, 1.0, 1.0, 1.0, 1.0, 1.0, 1.0, 1.0, 1.0, 1.0, 1.0, 1.0, 1.0, 1.0, 1.0, 1.0, 1.0, 1.0, 1.0, 1.0, 1.0, 1.0, 1.0, 1.0, 1.0, 1.0, 1.0, 1.0, 1.0, 1.0, 1.0, 1.0, 1.0, 1.0, 1.0, 1.0, 1.0, 1.0, 1.0, 1.0, 1.0, 1.0, 1.0, 1.0, 1.0, 1.0, 1.0, 1.0, 1.0, 1.0, 1.0, 1.0, 1.0, 1.0, 1.0, 1.0, 1.0, 1.0, 1.0, 1.0, 1.0, 1.0, 1.0, 1.0, 1.0, 1.0, 1.0, 1.0, 1.0, 1.0, 1.0, 1.0, 1.0, 1.0, 1.0, 1.0, 1.0, 1.0, 1.0, 1.0, 1.0, 1.0, 1.0, 1.0, 1.0, 1.0, 1.0, 1.0, 1.0, 1.0, 1.0, 1.0, 1.0])
me_stark_farmer_001.materials.append(mat_mat_farmer)
me_stark_farmer_001.materials.append(mat_mat_farmer_accessories)
me_stark_farmer_001.use_remesh_preserve_volume = False
me_stark_farmer_001.use_remesh_preserve_attributes = False
me_stark_farmer_001.use_mirror_vertex_groups = False
me_stark_farmer_001.use_paint_bone_selection = False
me_stark_farmer_001.use_paint_mask = True
me_stark_farmer_001.update()
me_stark_farmer = bpy.data.meshes.new('STARK_farmer')
me_stark_farmer.from_pydata([(-0.112, 0.0844, 1.923), (-0.09426, 0.09108, 2.134), (-0.1007, -0.02428, 1.925), (-0.09684, -0.08799, 2.15), (-0.09214, 0.1028, 2.031), (-0.09021, -0.1212, 2.03), (-0.1113, -0.03518, 2.16), (-0.1149, -0.035, 2.029), (-0.05707, -0.1194, 1.882), (-0.1019, -0.009475, 1.783), (-0.2549, -0.07257, 1.66), (-0.15, 0.05639, 1.832), (-0.233, -0.08956, 1.547), (-0.2217, -0.06822, 1.017), (-0.2968, 0.1334, 1.753), (-0.2331, 0.1576, 1.559), (-0.1491, 0.1537, 1.055), (-0.1647, 0.1167, 1.335), (-0.2025, -0.08225, 1.351), (-0.06704, -0.1211, 1.907), (-0.5574, 0.02076, 1.465), (-0.5253, 0.008291, 1.383), (-0.5464, 0.1411, 1.469), (-0.5256, 0.1591, 1.398), (-0.1206, -0.1592, 1.483), (-0.1549, -0.1905, 0.9401), (-0.1107, -0.1433, 1.585), (-0.1312, -0.1822, 1.298), (-0.2989, 0.06858, 1.732), (-0.2359, 0.03943, 1.028), (-0.2172, 0.02199, 1.354), (-0.1957, 0.02268, 1.485), (-0.5651, 0.09188, 1.508), (-0.5127, 0.08336, 1.355), (-0.2616, 0.1555, 1.67), (-0.1848, 0.175, 1.695), (-0.2747, -0.08177, 1.579), (-0.2989, 0.1597, 1.539), (-0.3189, 0.01272, 1.678), (-0.3259, 0.1408, 1.636), (-0.3412, 0.08194, 1.711), (-0.2596, 0.03367, 1.546), (-0.7859, -0.01966, 1.243), (-0.7682, -0.01506, 1.191), (-0.7813, 0.08408, 1.275), (-0.7659, 0.08825, 1.211), (-0.796, 0.02989, 1.293), (-0.7614, 0.04123, 1.174), (-0.2388, 0.05466, 0.5657), (-0.1565, 0.1052, 0.5761), (-0.249, -0.01849, 0.5632), (-0.1955, -0.08754, 0.5422), (-0.06383, 0.03143, 0.5602), (-0.01046, 0.007241, 0.9372), (-0.2308, 0.01571, 0.1057), (-0.2195, 0.1134, 0.1038), (-0.1779, 0.01194, 0.1289), (-0.1464, 0.1665, 0.1097), (-0.08912, 0.0873, 0.09812), (-0.07869, 0.1259, 0.9301), (-0.1405, 0.115, 0.9555), (-0.1945, -0.07537, 1.191), (-0.158, 0.13, 1.205), (-0.1203, -0.1661, 1.139), (-0.208, 0.02495, 1.221), (-0.2365, 0.02729, 0.002624), (-0.2246, 0.1243, 0.003001), (-0.1618, -0.006989, 0.001939), (-0.1519, 0.1772, 0.002971), (-0.09548, 0.09898, 0.001572), (-0.218, -0.2226, 0.06899), (-0.18, -0.2408, 0.07153), (-0.09759, -0.1906, 0.06333), (-0.2244, -0.2145, 0.001896), (-0.1858, -0.2335, 0.001043), (-0.1041, -0.183, 0.0003859), (-0.2508, 0.06315, 0.5508), (-0.262, -0.02009, 0.546), (-0.04859, 0.03569, 0.5436), (-0.1556, 0.1207, 0.563), (-0.2001, -0.1011, 0.5217), (-0.2458, -0.03401, 0.5859), (-0.1931, -0.08539, 0.5688), (-0.07364, 0.0251, 0.5832), (-0.1564, 0.09456, 0.596), (-0.234, 0.04351, 0.5865), (-0.5541, 0.1463, 1.383), (-0.576, 0.1377, 1.466), (-0.5951, 0.07059, 1.493), (-0.5811, 0.02273, 1.438), (-0.554, 0.01549, 1.371), (-0.543, 0.07967, 1.345), (-0.8676, -0.03902, 1.177), (-0.8267, -0.03277, 1.143), (-0.8603, 0.1018, 1.21), (-0.823, 0.1074, 1.158), (-0.8839, 0.02822, 1.234), (-0.8158, 0.04362, 1.141), (-0.9027, -0.009827, 1.079), (-0.857, -0.0102, 1.062), (-0.8964, 0.07451, 1.098), (-0.8584, 0.07275, 1.081), (-0.9131, 0.03306, 1.099), (-0.8675, 0.0328, 1.06), (-0.1347, -0.1518, 1.649), (-0.2009, -0.06925, 1.74), (-0.2491, -0.09004, 1.688), (-0.2463, 0.1082, 1.797), (-0.2934, 0.07383, 1.773), (-0.1686, 0.1781, 1.745), (-0.01596, -0.1475, 2.015), (-0.0125, -0.1576, 1.954), (-0.02024, -0.1744, 1.967), (-0.5672, 0.1414, 1.378), (-0.6071, 0.06726, 1.484), (-0.5567, 0.07844, 1.342), (-0.5888, 0.1351, 1.46), (-0.5922, 0.02525, 1.428), (-0.5668, 0.01838, 1.365), (-0.09756, -0.04098, 0.5457), (-0.04844, -0.1052, 0.9277), (-0.1211, 0.04872, 0.119), (-0.1286, 0.04599, 0.001756), (-0.1339, -0.2384, 0.06875), (-0.1325, -0.2306, 0.00044), (-0.08623, -0.04787, 0.5274), (-0.1084, -0.04983, 0.5647), (-0.09316, 0.09712, 2.081), (-0.1132, -0.03509, 2.092), (-0.08894, -0.1215, 2.085), (-0.2066, 0.1012, 0.3162), (-0.08517, 0.05959, 0.3092), (-0.2268, 0.02022, 0.3142), (-0.1529, 0.1646, 0.3218), (-0.1868, -0.03624, 0.321), (-0.1139, 0.003154, 0.3187), (-0.2653, 0.1586, 1.549), (-0.2534, -0.08575, 1.562), (-0.2862, -0.03088, 1.669), (-0.2952, 0.1469, 1.647), (-0.3186, 0.08025, 1.723), (-0.2269, 0.02805, 1.515), (-0.2412, -0.0003782, 0.4265), (-0.1549, 0.1344, 0.4383), (-0.1921, -0.06626, 0.4173), (-0.1028, -0.02191, 0.4192), (-0.2263, 0.07769, 0.4299), (-0.07124, 0.04503, 0.423), (-0.2592, -0.01213, 0.4765), (-0.2638, -0.01761, 0.5112), (-0.1552, 0.1319, 0.4945), (-0.1555, 0.127, 0.5303), (-0.1972, -0.09096, 0.4576), (-0.1998, -0.09939, 0.4885), (-0.08562, -0.04778, 0.4944), (-0.04812, 0.03801, 0.5101), (-0.2516, 0.06789, 0.5177), (-0.08934, -0.0413, 0.4626), (-0.2452, 0.0734, 0.4831), (-0.05329, 0.04092, 0.4751), (-0.6239, 0.1452, 1.316), (-0.6721, 0.0538, 1.446), (-0.6125, 0.06896, 1.269), (-0.6492, 0.1374, 1.416), (-0.6548, -0.001892, 1.375), (-0.6247, -0.00703, 1.298), (-0.6351, 0.1495, 1.438), (-0.6116, 0.157, 1.464), (-0.6432, -0.005355, 1.391), (-0.6189, -0.003114, 1.416), (-0.6098, -0.0132, 1.303), (-0.5834, -0.01207, 1.324), (-0.5689, 0.07575, 1.29), (-0.5823, 0.1666, 1.344), (-0.6388, 0.05877, 1.499), (-0.6083, 0.159, 1.323), (-0.6615, 0.05587, 1.471), (-0.596, 0.07204, 1.271), (0.112, 0.0844, 1.923), (0.09426, 0.09108, 2.134), (0.1007, -0.02428, 1.925), (0.09684, -0.08799, 2.15), (0.09214, 0.1028, 2.031), (0.09021, -0.1212, 2.03), (0.1113, -0.03518, 2.16), (0.1149, -0.035, 2.029), (0.05707, -0.1194, 1.882), (0.1019, -0.009475, 1.783), (0.2549, -0.07257, 1.66), (0.15, 0.05639, 1.832), (0.233, -0.08956, 1.547), (0.2217, -0.06822, 1.017), (0.2968, 0.1334, 1.753), (0.2331, 0.1576, 1.559), (0.1491, 0.1537, 1.055), (0.1647, 0.1167, 1.335), (0.2025, -0.08225, 1.351), (0.06704, -0.1211, 1.907), (0.5574, 0.02076, 1.465), (0.5253, 0.008291, 1.383), (0.5464, 0.1411, 1.469), (0.5256, 0.1591, 1.398), (0.1206, -0.1592, 1.483), (0.1549, -0.1905, 0.9401), (0.1107, -0.1433, 1.585), (0.1312, -0.1822, 1.298), (0.2989, 0.06858, 1.732), (0.2359, 0.03943, 1.028), (0.2172, 0.02199, 1.354), (0.1957, 0.02268, 1.485), (0.5651, 0.09188, 1.508), (0.5127, 0.08336, 1.355), (0.2616, 0.1555, 1.67), (0.1848, 0.175, 1.695), (0.2747, -0.08177, 1.579), (0.2989, 0.1597, 1.539), (0.3189, 0.01272, 1.678), (0.3259, 0.1408, 1.636), (0.3412, 0.08194, 1.711), (0.2596, 0.03367, 1.546), (0.7859, -0.01966, 1.243), (0.7682, -0.01506, 1.191), (0.7813, 0.08408, 1.275), (0.7659, 0.08825, 1.211), (0.796, 0.02989, 1.293), (0.7614, 0.04123, 1.174), (0.2388, 0.05466, 0.5657), (0.1565, 0.1052, 0.5761), (0.249, -0.01849, 0.5632), (0.1955, -0.08754, 0.5422), (0.06383, 0.03143, 0.5602), (0.01046, 0.007241, 0.9372), (0.2308, 0.01571, 0.1057), (0.2195, 0.1134, 0.1038), (0.1779, 0.01194, 0.1289), (0.1464, 0.1665, 0.1097), (0.08912, 0.0873, 0.09812), (0.07869, 0.1259, 0.9301), (0.1405, 0.115, 0.9555), (0.1945, -0.07537, 1.191), (0.158, 0.13, 1.205), (0.1203, -0.1661, 1.139), (0.208, 0.02495, 1.221), (0.2365, 0.02729, 0.002624), (0.2246, 0.1243, 0.003001), (0.1618, -0.006989, 0.001939), (0.1519, 0.1772, 0.002971), (0.09548, 0.09898, 0.001572), (0.218, -0.2226, 0.06899), (0.18, -0.2408, 0.07153), (0.09759, -0.1906, 0.06333), (0.2244, -0.2145, 0.001896), (0.1858, -0.2335, 0.001043), (0.1041, -0.183, 0.0003859), (0.2508, 0.06315, 0.5508), (0.262, -0.02009, 0.546), (0.04859, 0.03569, 0.5436), (0.1556, 0.1207, 0.563), (0.2001, -0.1011, 0.5217), (0.2458, -0.03401, 0.5859), (0.1931, -0.08539, 0.5688), (0.07364, 0.0251, 0.5832), (0.1564, 0.09456, 0.596), (0.234, 0.04351, 0.5865), (0.5541, 0.1463, 1.383), (0.576, 0.1377, 1.466), (0.5951, 0.07059, 1.493), (0.5811, 0.02273, 1.438), (0.554, 0.01549, 1.371), (0.543, 0.07967, 1.345), (0.8676, -0.03902, 1.177), (0.8267, -0.03277, 1.143), (0.8603, 0.1018, 1.21), (0.823, 0.1074, 1.158), (0.8839, 0.02822, 1.234), (0.8158, 0.04362, 1.141), (0.9027, -0.009827, 1.079), (0.857, -0.0102, 1.062), (0.8964, 0.07451, 1.098), (0.8584, 0.07275, 1.081), (0.9131, 0.03306, 1.099), (0.8675, 0.0328, 1.06), (0.1347, -0.1518, 1.649), (0.2009, -0.06925, 1.74), (0.2491, -0.09004, 1.688), (0.2463, 0.1082, 1.797), (0.2934, 0.07383, 1.773), (0.1686, 0.1781, 1.745), (0.01596, -0.1475, 2.015), (0.0125, -0.1576, 1.954), (0.02024, -0.1744, 1.967), (0.5672, 0.1414, 1.378), (0.6071, 0.06726, 1.484), (0.5567, 0.07844, 1.342), (0.5888, 0.1351, 1.46), (0.5922, 0.02525, 1.428), (0.5668, 0.01838, 1.365), (0.09756, -0.04098, 0.5457), (0.04844, -0.1052, 0.9277), (0.1211, 0.04872, 0.119), (0.1286, 0.04599, 0.001756), (0.1339, -0.2384, 0.06875), (0.1325, -0.2306, 0.00044), (0.08623, -0.04787, 0.5274), (0.1084, -0.04983, 0.5647), (0.09316, 0.09712, 2.081), (0.1132, -0.03509, 2.092), (0.08894, -0.1215, 2.085), (0.2066, 0.1012, 0.3162), (0.08517, 0.05959, 0.3092), (0.2268, 0.02022, 0.3142), (0.1529, 0.1646, 0.3218), (0.1868, -0.03624, 0.321), (0.1139, 0.003154, 0.3187), (0.2653, 0.1586, 1.549), (0.2534, -0.08575, 1.562), (0.2862, -0.03088, 1.669), (0.2952, 0.1469, 1.647), (0.3186, 0.08025, 1.723), (0.2269, 0.02805, 1.515), (0.2412, -0.0003782, 0.4265), (0.1549, 0.1344, 0.4383), (0.1921, -0.06626, 0.4173), (0.1028, -0.02191, 0.4192), (0.2263, 0.07769, 0.4299), (0.07124, 0.04503, 0.423), (0.2592, -0.01213, 0.4765), (0.2638, -0.01761, 0.5112), (0.1552, 0.1319, 0.4945), (0.1555, 0.127, 0.5303), (0.1972, -0.09096, 0.4576), (0.1998, -0.09939, 0.4885), (0.08562, -0.04778, 0.4944), (0.04812, 0.03801, 0.5101), (0.2516, 0.06789, 0.5177), (0.08934, -0.0413, 0.4626), (0.2452, 0.0734, 0.4831), (0.05329, 0.04092, 0.4751), (0.6239, 0.1452, 1.316), (0.6721, 0.0538, 1.446), (0.6125, 0.06896, 1.269), (0.6492, 0.1374, 1.416), (0.6548, -0.001892, 1.375), (0.6247, -0.00703, 1.298), (0.6351, 0.1495, 1.438), (0.6116, 0.157, 1.464), (0.6432, -0.005355, 1.391), (0.6189, -0.003114, 1.416), (0.6098, -0.0132, 1.303), (0.5834, -0.01207, 1.324), (0.5689, 0.07575, 1.29), (0.5823, 0.1666, 1.344), (0.6388, 0.05877, 1.499), (0.6083, 0.159, 1.323), (0.6615, 0.05587, 1.471), (0.596, 0.07204, 1.271), (0.0, 0.1787, 2.178), (0.0, -0.1283, 1.816), (0.0, -0.1119, 2.184), (0.0, -0.1662, 2.032), (0.0, 0.1421, 2.024), (0.0, -0.003068, 2.213), (0.0, -0.1451, 1.864), (0.0, 0.136, 1.929), (0.0, 0.1255, 1.858), (0.0, -0.1277, 1.756), (0.0, -0.2032, 1.573), (0.0, -0.2231, 1.475), (0.0, -0.2431, 0.879), (0.0, 0.1734, 1.439), (0.0, 0.1819, 1.173), (0.0, 0.1812, 1.27), (0.0, -0.2469, 1.29), (0.0, -0.1597, 1.91), (0.0, 0.2027, 1.676), (0.0, -0.005924, 0.9455), (0.0, 0.1397, 0.9479), (0.0, -0.1993, 1.12), (0.0, 0.2007, 1.025), (0.0, -0.2003, 1.638), (0.0, 0.1814, 1.795), (0.0, 0.2113, 1.716), (0.0, -0.1621, 1.953), (0.0, -0.1796, 1.961), (0.0, -0.1767, 2.056), (0.0, -0.1245, 0.9123), (0.0, 0.1938, 2.115), (0.0, -0.1639, 2.113), (0.0, -0.2116, 1.164), (0.0, 0.1817, 1.198), (-0.05231, -0.1023, 0.9072), (-0.07866, 0.1199, 0.9104), (-0.2357, 0.03968, 1.003), (-0.01451, 0.008351, 0.9171), (-0.1415, 0.1139, 0.9353), (-0.1574, -0.1852, 0.9192), (-0.2231, -0.06796, 0.9928), (-0.2104, 0.02419, 1.255), (-0.1231, -0.1703, 1.18), (-0.1597, 0.1266, 1.238), (-0.1965, -0.07714, 1.233), (-0.08271, -0.07953, 0.7461), (-0.1494, 0.1049, 0.7766), (-0.04633, 0.01707, 0.7591), (-0.0784, 0.07283, 0.7557), (-0.1771, -0.1435, 0.7546), (-0.2347, -0.06588, 0.8022), (-0.2347, 0.04161, 0.8099), (-0.4123, 0.1594, 1.469), (-0.4531, 0.08691, 1.61), (-0.4362, 0.141, 1.553), (-0.4382, 0.01674, 1.572), (-0.4, -0.03674, 1.481), (-0.3862, 0.05851, 1.45), (0.05231, -0.1023, 0.9072), (0.07866, 0.1199, 0.9104), (0.2357, 0.03968, 1.003), (0.01451, 0.008351, 0.9171), (0.1415, 0.1139, 0.9353), (0.1574, -0.1852, 0.9192), (0.2231, -0.06796, 0.9928), (0.2104, 0.02419, 1.255), (0.1231, -0.1703, 1.18), (0.1597, 0.1266, 1.238), (0.1965, -0.07714, 1.233), (0.08271, -0.07953, 0.7461), (0.1494, 0.1049, 0.7766), (0.04633, 0.01707, 0.7591), (0.0784, 0.07283, 0.7557), (0.1771, -0.1435, 0.7546), (0.2347, -0.06588, 0.8022), (0.2347, 0.04161, 0.8099), (0.4123, 0.1594, 1.469), (0.4531, 0.08691, 1.61), (0.4362, 0.141, 1.553), (0.4382, 0.01674, 1.572), (0.4, -0.03674, 1.481), (0.3862, 0.05851, 1.45)], [], [(144, 142, 132, 134), (123, 71, 74, 124), (361, 356, 1, 6), (128, 6, 1, 127), (89, 88, 114, 117), (129, 3, 6, 128), (122, 69, 75, 124), (84, 83, 52, 49), (35, 14, 107, 109), (96, 94, 100, 102), (51, 50, 77, 80), (141, 137, 36, 41), (401, 390, 395, 405), (364, 380, 107, 11), (2, 7, 4, 0), (130, 133, 57, 55), (366, 26, 24, 367), (95, 97, 103, 101), (5, 129, 128, 7), (28, 14, 35, 34), (94, 95, 101, 100), (410, 408, 23, 22), (357, 2, 9, 365), (81, 85, 48, 50), (375, 53, 59, 376), (164, 165, 170, 168), (105, 107, 108, 106), (385, 120, 53, 375), (69, 58, 72, 75), (97, 93, 99, 103), (71, 70, 73, 74), (63, 398, 400, 61), (27, 24, 12, 18), (118, 117, 169, 171), (10, 28, 140, 138), (397, 30, 17, 399), (42, 46, 96, 92), (143, 147, 131, 133), (404, 391, 393, 403), (133, 131, 58, 57), (390, 120, 25, 395), (80, 153, 154, 125), (365, 9, 105, 104, 379), (33, 21, 90, 91), (149, 156, 158, 148), (146, 143, 133, 130), (32, 22, 87, 88), (407, 402, 84, 85), (58, 121, 123, 72), (398, 27, 18, 400), (90, 89, 117, 118), (4, 127, 386, 360), (8, 19, 2), (52, 119, 125, 78), (72, 123, 124, 75), (369, 371, 17, 15), (56, 54, 70, 71), (15, 31, 141, 136), (142, 146, 130, 132), (388, 398, 63, 377), (43, 42, 92, 93), (45, 47, 97, 95), (132, 130, 55, 54), (135, 134, 56, 121), (0, 4, 360, 363), (28, 34, 139, 140), (16, 62, 370, 378), (377, 63, 25, 368), (125, 154, 155, 78), (143, 150, 159, 147), (137, 138, 38, 36), (411, 409, 32, 20), (29, 64, 62, 16), (393, 53, 120, 390), (2, 0, 11, 9), (129, 387, 358, 3), (374, 35, 109, 381), (165, 164, 42, 43), (146, 158, 150, 143), (85, 84, 49, 48), (64, 397, 399, 62), (121, 56, 71, 123), (142, 148, 158, 146), (162, 165, 43, 47), (139, 136, 37, 39), (163, 160, 45, 44), (78, 155, 151, 79), (47, 43, 93, 97), (134, 132, 54, 56), (87, 86, 113, 116), (91, 90, 118, 115), (12, 10, 138, 137), (371, 389, 399, 17), (60, 59, 391, 394), (119, 126, 82, 51), (61, 400, 397, 64), (28, 10, 106, 108), (11, 107, 105, 9), (110, 111, 112), (161, 163, 44, 46), (15, 34, 35), (111, 382, 383, 112), (409, 410, 22, 32), (147, 145, 135, 131), (380, 381, 109, 107), (104, 105, 106), (357, 362, 8, 2), (103, 102, 100, 101), (25, 63, 61, 13), (92, 96, 102, 98), (21, 20, 89, 90), (160, 163, 166, 175), (140, 139, 39, 40), (174, 167, 166, 176), (44, 45, 95, 94), (110, 112, 383, 359), (167, 173, 175, 166), (144, 152, 148, 142), (54, 65, 73, 70), (359, 384, 5, 110), (24, 26, 10, 12), (2, 19, 5, 7), (16, 60, 29), (23, 33, 91, 86), (171, 169, 168, 170), (93, 92, 98, 99), (164, 161, 46, 42), (14, 28, 108, 107), (400, 18, 30, 397), (17, 30, 31, 15), (115, 118, 171, 172), (67, 122, 124, 74), (138, 140, 40, 38), (25, 13, 396, 395), (362, 373, 19, 8), (52, 83, 126, 119), (16, 378, 59, 60), (22, 23, 86, 87), (76, 156, 149, 77), (55, 57, 68, 66), (151, 155, 159, 150), (372, 27, 398, 388), (147, 159, 157, 145), (34, 15, 136, 139), (99, 98, 102, 103), (165, 162, 177, 170), (160, 162, 47, 45), (30, 18, 12, 31), (117, 114, 174, 169), (364, 11, 0, 363), (54, 55, 66, 65), (50, 48, 76, 77), (156, 151, 150, 158), (10, 26, 104, 106), (59, 378, 376), (127, 1, 356, 386), (49, 52, 78, 79), (403, 393, 390, 401), (162, 160, 175, 177), (131, 135, 121, 58), (163, 161, 176, 166), (405, 406, 81, 82), (119, 51, 80, 125), (155, 154, 157, 159), (31, 12, 137, 141), (145, 157, 152, 144), (13, 29, 392, 396), (13, 61, 64, 29), (367, 24, 27, 372), (368, 25, 120, 385), (154, 153, 152, 157), (19, 373, 382, 111, 110, 5), (20, 32, 88, 89), (413, 412, 21, 33), (358, 361, 6, 3), (145, 144, 134, 135), (5, 384, 387, 129), (113, 115, 172, 173), (389, 370, 62, 399), (7, 128, 127, 4), (173, 172, 177, 175), (408, 413, 33, 23), (26, 366, 379, 104), (46, 44, 94, 96), (136, 141, 41, 37), (77, 149, 153, 80), (116, 113, 173, 167), (406, 407, 85, 81), (412, 411, 20, 21), (29, 60, 394, 392), (79, 151, 156, 76), (35, 374, 369, 15), (48, 49, 79, 76), (153, 149, 148, 152), (213, 193, 369, 374), (199, 268, 267, 198), (206, 212, 213, 192), (254, 255, 327, 334), (297, 229, 260, 304), (345, 344, 353, 351), (307, 181, 358, 387), (309, 236, 299, 313), (310, 232, 233, 308), (417, 414, 298, 231), (321, 311, 309, 325), (193, 314, 319, 209), (388, 377, 241, 422), (315, 214, 216, 316), (321, 325, 337, 328), (320, 310, 308, 324), (178, 363, 360, 182), (301, 302, 252, 249), (266, 292, 294, 265), (341, 222, 223, 338), (183, 307, 387, 384), (216, 435, 433, 218), (296, 349, 347, 295), (207, 416, 418, 238), (247, 253, 250, 236), (267, 295, 292, 266), (331, 330, 326, 327), (304, 260, 429, 425), (222, 272, 273, 223), (317, 217, 215, 314), (283, 284, 286, 285), (374, 381, 287, 213), (362, 186, 197, 373), (194, 378, 370, 240), (430, 259, 263, 431), (361, 184, 179, 356), (288, 359, 383, 290), (334, 336, 328, 329), (237, 376, 378), (367, 372, 205, 202), (249, 252, 251, 248), (259, 228, 226, 263), (418, 426, 428, 415), (389, 423, 240, 370), (300, 302, 253, 247), (194, 207, 238), (221, 271, 270, 220), (341, 344, 354, 339), (272, 278, 279, 273), (357, 180, 186, 362), (261, 304, 425, 427), (329, 328, 337, 333), (269, 293, 296, 268), (230, 297, 304, 261), (327, 326, 336, 334), (186, 180, 197), (217, 434, 432, 215), (372, 388, 422, 205), (339, 224, 222, 341), (232, 243, 244, 233), (325, 323, 335, 337), (368, 385, 298, 203), (352, 354, 344, 345), (258, 303, 332, 331), (241, 239, 424, 422), (303, 256, 333, 332), (193, 213, 212), (261, 427, 428), (421, 423, 195, 208), (322, 312, 310, 320), (307, 306, 184, 181), (324, 321, 328, 336), (180, 185, 183, 197), (200, 265, 264, 201), (313, 299, 234, 312), (234, 249, 248, 232), (190, 315, 316, 188), (225, 275, 271, 221), (210, 266, 265, 200), (257, 254, 334, 329), (242, 240, 423, 421), (338, 223, 225, 340), (358, 181, 184, 361), (422, 424, 196, 205), (255, 258, 331, 327), (297, 303, 258, 229), (339, 354, 346, 342), (238, 418, 415, 237), (347, 346, 354, 352), (246, 244, 243, 245, 300, 247), (281, 279, 278, 280), (316, 216, 218, 318), (340, 355, 353, 338), (343, 221, 220, 342), (263, 226, 227, 262), (433, 210, 200, 434), (289, 290, 383, 382), (191, 420, 416, 207), (375, 376, 237, 231), (264, 291, 293, 269), (426, 262, 261, 428), (203, 191, 239, 241), (415, 417, 231, 237), (292, 352, 345, 294), (306, 305, 179, 184), (314, 215, 219, 319), (262, 227, 230, 261), (437, 211, 199, 436), (342, 220, 224, 339), (270, 276, 280, 274), (183, 185, 306, 307), (243, 251, 252, 245), (431, 263, 262, 426), (203, 419, 420, 191), (340, 225, 221, 343), (273, 279, 281, 275), (230, 256, 303, 297), (185, 182, 305, 306), (322, 320, 326, 330), (311, 235, 236, 309), (236, 250, 301, 299), (338, 353, 344, 341), (224, 274, 272, 222), (219, 437, 436, 214), (357, 365, 187, 180), (299, 301, 249, 234), (291, 351, 350, 293), (319, 219, 214, 315), (323, 322, 330, 335), (188, 316, 318, 206), (371, 195, 423, 389), (425, 429, 419, 414), (332, 335, 330, 331), (250, 253, 302, 301), (325, 309, 313, 323), (424, 421, 208, 196), (245, 252, 302, 300), (227, 257, 256, 230), (206, 318, 317, 212), (333, 337, 335, 332), (323, 313, 312, 322), (260, 229, 228, 259), (239, 242, 421, 424), (207, 194, 240, 242), (380, 285, 287, 381), (295, 347, 352, 292), (436, 199, 198, 435), (429, 260, 259, 430), (282, 284, 283), (204, 282, 379, 366), (188, 284, 282, 204), (271, 277, 276, 270), (211, 269, 268, 199), (432, 201, 211, 437), (201, 264, 269, 211), (220, 270, 274, 224), (208, 209, 190, 196), (434, 200, 201, 432), (350, 355, 348, 349), (342, 346, 348, 343), (349, 348, 346, 347), (197, 183, 288, 289, 382, 373), (233, 244, 246, 235), (414, 419, 203, 298), (229, 258, 255, 228), (180, 178, 182, 185), (218, 433, 434, 217), (228, 255, 254, 226), (192, 285, 286, 206), (277, 281, 280, 276), (226, 254, 257, 227), (420, 430, 431, 416), (343, 348, 355, 340), (365, 379, 282, 283, 187), (206, 286, 284, 188), (189, 187, 283, 285), (294, 345, 351, 291), (212, 317, 314, 193), (198, 267, 266, 210), (427, 425, 414, 417), (428, 427, 417, 415), (195, 193, 209, 208), (351, 353, 355, 350), (182, 360, 386, 305), (312, 234, 232, 310), (232, 248, 251, 243), (256, 257, 329, 333), (274, 280, 278, 272), (223, 273, 275, 225), (366, 367, 202, 204), (209, 319, 315, 190), (435, 198, 210, 433), (268, 296, 295, 267), (202, 190, 188, 204), (293, 350, 349, 296), (265, 294, 291, 264), (364, 363, 178, 189), (275, 281, 277, 271), (194, 238, 237, 378), (161, 164, 168, 176), (86, 91, 115, 113), (114, 116, 167, 174), (68, 69, 122, 67, 65, 66), (65, 67, 74, 73), (172, 171, 170, 177), (402, 404, 83, 84), (169, 174, 176, 168), (57, 58, 69, 68), (391, 59, 53, 393), (82, 81, 50, 51), (88, 87, 116, 114), (320, 324, 336, 326), (215, 432, 437, 219), (191, 207, 242, 239), (364, 189, 285, 380), (416, 431, 426, 418), (305, 386, 356, 179), (180, 187, 189, 178), (394, 391, 404, 402), (396, 392, 407, 406), (395, 396, 406, 405), (83, 403, 401, 126), (392, 394, 402, 407), (83, 404, 403), (126, 401, 405, 82), (36, 38, 411, 412), (37, 41, 413, 408), (41, 36, 412, 413), (40, 39, 410, 409), (38, 40, 409, 411), (39, 37, 408, 410), (213, 287, 285, 192), (288, 290, 289), (318, 218, 217, 317), (385, 375, 231, 298), (324, 308, 311, 321), (359, 288, 183, 384), (419, 429, 430, 420), (235, 246, 247, 236), (214, 436, 435, 216), (205, 196, 190, 202), (377, 368, 203, 241), (308, 233, 235, 311), (369, 193, 195, 371)])
me_stark_farmer.polygons.foreach_set('use_smooth', [True] * 438)
_uv = me_stark_farmer.uv_layers.new(name='UVMap')
_uv.uv.foreach_set('vector', [0.5625, 0.5689, 0.5981, 0.5713, 0.5878, 0.6508, 0.5561, 0.6373, 0.4991, 0.8862, 0.5124, 0.8855, 0.5251, 0.9191, 0.4864, 0.9175, 0.3713, 0.8502, 0.3153, 0.9061, 0.2988, 0.8521, 0.3243, 0.8158, 0.3002, 0.8035, 0.3243, 0.8158, 0.2988, 0.8521, 0.2763, 0.8557, 0.6889, 0.2542, 0.6343, 0.2614, 0.6555, 0.1889, 0.7001, 0.1822, 0.3198, 0.7689, 0.3393, 0.7831, 0.3243, 0.8158, 0.3002, 0.8035, 0.6404, 0.8698, 0.6683, 0.8686, 0.5634, 0.936, 0.5392, 0.9375, 0.9706, 0.6056, 0.9892, 0.5536, 0.9998, 0.5576, 0.9836, 0.6068, 0.00837, 0.8669, 0.03412, 0.779, 0.06335, 0.7726, 0.04268, 0.8641, 0.6807, 0.06358, 0.6608, 0.05667, 0.6704, 0.02482, 0.6884, 0.02008, 0.5684, 0.5197, 0.5995, 0.5179, 0.6024, 0.5263, 0.5676, 0.5289, 0.7629, 0.4668, 0.6957, 0.4675, 0.6921, 0.4539, 0.756, 0.4444, 0.9391, 0.838, 0.8949, 0.8436, 0.8867, 0.7883, 0.9322, 0.787, 0.1685, 0.9169, 0.1307, 0.9436, 0.06335, 0.7726, 0.1215, 0.8004, 0.2189, 0.7667, 0.276, 0.7913, 0.2537, 0.8593, 0.1672, 0.8276, 0.6291, 0.6583, 0.6678, 0.6607, 0.6751, 0.7565, 0.6288, 0.7662, 0.000205, 0.09663, 0.06265, 0.08191, 0.06999, 0.1196, 0.002038, 0.144, 0.6466, 0.0434, 0.6288, 0.02178, 0.6661, 0.0001026, 0.6592, 0.0189, 0.3004, 0.7547, 0.3198, 0.7689, 0.3002, 0.8035, 0.276, 0.7913, 0.5657, 0.4627, 0.5442, 0.4731, 0.4717, 0.4626, 0.5022, 0.4287, 0.6608, 0.05667, 0.6466, 0.0434, 0.6592, 0.0189, 0.6704, 0.02482, 0.5498, 0.3225, 0.514, 0.2953, 0.5481, 0.2329, 0.5828, 0.2671, 0.2115, 0.6791, 0.2189, 0.7667, 0.1466, 0.7207, 0.1817, 0.6382, 0.9691, 0.7218, 0.9693, 0.6636, 0.988, 0.6644, 0.9858, 0.7227, 0.3615, 0.4668, 0.3547, 0.4598, 0.3213, 0.3972, 0.3633, 0.3913, 0.691, 0.195, 0.7335, 0.1898, 0.7363, 0.1981, 0.6925, 0.2003, 0.09, 0.6972, 0.06335, 0.7726, 0.0433, 0.754, 0.04761, 0.6857, 0.3681, 0.5301, 0.3215, 0.5139, 0.3547, 0.4598, 0.3615, 0.4668, 0.403, 0.749, 0.4534, 0.7371, 0.4827, 0.8744, 0.4562, 0.8948, 0.7494, 0.04631, 0.717, 0.05438, 0.7162, 0.0318, 0.7192, 0.01359, 0.5124, 0.8855, 0.524, 0.8823, 0.5388, 0.8953, 0.5251, 0.9191, 0.08754, 0.3081, 0.08695, 0.2716, 0.1458, 0.233, 0.1509, 0.2756, 0.08637, 0.2351, 0.06999, 0.1196, 0.1322, 0.08999, 0.1407, 0.1905, 0.7284, 0.2456, 0.6856, 0.2506, 0.6843, 0.2343, 0.7311, 0.2245, 0.6591, 0.4827, 0.5657, 0.4627, 0.5699, 0.4503, 0.6533, 0.4646, 0.2019, 0.2205, 0.1976, 0.1852, 0.2594, 0.1875, 0.2652, 0.2229, 0.7048, 0.09222, 0.6742, 0.1005, 0.6807, 0.06358, 0.7013, 0.05621, 0.6721, 0.5779, 0.7301, 0.586, 0.7221, 0.6604, 0.6678, 0.6607, 0.9451, 0.5555, 0.9009, 0.5574, 0.9071, 0.5216, 0.9482, 0.5376, 0.6678, 0.6607, 0.7221, 0.6604, 0.7214, 0.7526, 0.6751, 0.7565, 0.8949, 0.8436, 0.8064, 0.855, 0.7957, 0.7909, 0.8867, 0.7883, 0.5676, 0.5289, 0.5678, 0.5388, 0.523, 0.5301, 0.5257, 0.5206, 0.1817, 0.6382, 0.1466, 0.7207, 0.09, 0.6972, 0.08781, 0.6077, 0.1353, 0.5507, 0.7687, 0.2704, 0.7232, 0.2732, 0.7236, 0.2511, 0.7666, 0.2503, 0.6021, 0.5353, 0.6289, 0.5398, 0.6301, 0.566, 0.5991, 0.5623, 0.629, 0.5769, 0.6721, 0.5779, 0.6678, 0.6607, 0.6291, 0.6583, 0.6276, 0.2815, 0.5828, 0.2671, 0.5912, 0.2495, 0.6343, 0.2614, 0.9166, 0.6621, 0.9264, 0.6049, 0.9706, 0.6056, 0.9693, 0.6636, 0.4534, 0.7371, 0.4812, 0.745, 0.4991, 0.8862, 0.4827, 0.8744, 0.08695, 0.2716, 0.08637, 0.2351, 0.1407, 0.1905, 0.1458, 0.233, 0.7236, 0.2511, 0.6889, 0.2542, 0.7001, 0.1822, 0.7303, 0.177, 0.2537, 0.8593, 0.2763, 0.8557, 0.2837, 0.9086, 0.252, 0.9111, 0.2453, 0.7047, 0.2549, 0.7145, 0.2189, 0.7667, 0.5017, 0.5013, 0.532, 0.5153, 0.5257, 0.5206, 0.4956, 0.5087, 0.4827, 0.8744, 0.4991, 0.8862, 0.4864, 0.9175, 0.4562, 0.8948, 0.3572, 0.1376, 0.3571, 0.2193, 0.2594, 0.1875, 0.2475, 0.06301, 0.5255, 0.7604, 0.5626, 0.7793, 0.524, 0.8823, 0.5124, 0.8855, 0.4568, 0.3876, 0.3751, 0.369, 0.3926, 0.3537, 0.4684, 0.3726, 0.5981, 0.5713, 0.629, 0.5769, 0.6291, 0.6583, 0.5878, 0.6508, 0.0167, 0.2851, 0.08695, 0.2716, 0.08754, 0.3081, 0.0217, 0.3204, 0.7262, 0.08327, 0.7048, 0.09222, 0.7013, 0.05621, 0.717, 0.05438, 0.6251, 0.07091, 0.6063, 0.04565, 0.6288, 0.02178, 0.6466, 0.0434, 0.5878, 0.6508, 0.6291, 0.6583, 0.6288, 0.7662, 0.5626, 0.7793, 0.5177, 0.6361, 0.5561, 0.6373, 0.5255, 0.7604, 0.4812, 0.745, 0.1672, 0.8276, 0.2537, 0.8593, 0.252, 0.9111, 0.2048, 0.9111, 0.5657, 0.4627, 0.5022, 0.4287, 0.5095, 0.4033, 0.5699, 0.4503, 0.2905, 0.3325, 0.271, 0.2583, 0.3607, 0.2673, 0.37, 0.3419, 0.0217, 0.3204, 0.08754, 0.3081, 0.1009, 0.4119, 0.0162, 0.4433, 0.5257, 0.5206, 0.523, 0.5301, 0.4839, 0.5164, 0.4956, 0.5087, 0.6721, 0.5779, 0.6727, 0.5657, 0.7392, 0.577, 0.7301, 0.586, 0.7047, 0.46, 0.6533, 0.4646, 0.6475, 0.4465, 0.6921, 0.4539, 0.6671, 0.3612, 0.6009, 0.3596, 0.6276, 0.2815, 0.6867, 0.2759, 0.221, 0.3558, 0.2062, 0.2558, 0.271, 0.2583, 0.2905, 0.3325, 0.903, 0.899, 0.8172, 0.9191, 0.8064, 0.855, 0.8949, 0.8436, 0.2189, 0.7667, 0.1672, 0.8276, 0.1215, 0.8004, 0.1466, 0.7207, 0.3198, 0.7689, 0.3603, 0.7465, 0.3756, 0.7725, 0.3393, 0.7831, 0.05642, 0.9867, 0.00837, 0.8669, 0.04268, 0.8641, 0.07552, 0.9781, 0.7335, 0.1898, 0.691, 0.195, 0.7048, 0.09222, 0.7262, 0.08327, 0.629, 0.5769, 0.6301, 0.566, 0.6727, 0.5657, 0.6721, 0.5779, 0.9693, 0.6636, 0.9706, 0.6056, 0.9836, 0.6068, 0.988, 0.6644, 0.2062, 0.2558, 0.2019, 0.2205, 0.2652, 0.2229, 0.271, 0.2583, 0.4812, 0.745, 0.5255, 0.7604, 0.5124, 0.8855, 0.4991, 0.8862, 0.5981, 0.5713, 0.5991, 0.5623, 0.6301, 0.566, 0.629, 0.5769, 0.7782, 0.1803, 0.7335, 0.1898, 0.7262, 0.08327, 0.7536, 0.07765, 0.5095, 0.4033, 0.4684, 0.3726, 0.48, 0.3576, 0.5169, 0.3778, 0.6138, 0.1945, 0.5787, 0.1707, 0.6251, 0.07091, 0.6472, 0.09505, 0.7249, 0.516, 0.7387, 0.5282, 0.6695, 0.5409, 0.6693, 0.5299, 0.7536, 0.07765, 0.7262, 0.08327, 0.717, 0.05438, 0.7494, 0.04631, 0.5561, 0.6373, 0.5878, 0.6508, 0.5626, 0.7793, 0.5255, 0.7604, 0.5912, 0.2495, 0.5572, 0.2155, 0.5903, 0.1471, 0.6187, 0.1789, 0.7666, 0.2503, 0.7236, 0.2511, 0.7303, 0.177, 0.7682, 0.1759, 0.7174, 0.4661, 0.6591, 0.4827, 0.6533, 0.4646, 0.7047, 0.46, 0.3571, 0.2193, 0.3589, 0.2433, 0.2652, 0.2229, 0.2594, 0.1875, 0.7939, 0.6028, 0.8127, 0.5612, 0.9009, 0.5574, 0.8822, 0.6042, 0.9967, 0.8321, 0.9833, 0.8323, 0.9777, 0.7857, 0.9936, 0.7884, 0.1509, 0.2756, 0.1458, 0.233, 0.2019, 0.2205, 0.2062, 0.2558, 0.03639, 0.7541, 0.04231, 0.6809, 0.04761, 0.6857, 0.0433, 0.754, 0.1215, 0.8004, 0.06335, 0.7726, 0.09, 0.6972, 0.1466, 0.7207, 0.3181, 0.7173, 0.2948, 0.6962, 0.3067, 0.6976, 0.6501, 0.2024, 0.6138, 0.1945, 0.6472, 0.09505, 0.6742, 0.1005, 0.4568, 0.3876, 0.5022, 0.4287, 0.4717, 0.4626, 0.2948, 0.6962, 0.2979, 0.688, 0.3105, 0.6876, 0.3067, 0.6976, 0.6009, 0.3596, 0.5498, 0.3225, 0.5828, 0.2671, 0.6276, 0.2815, 0.4879, 0.5675, 0.5204, 0.5674, 0.5177, 0.6361, 0.488, 0.6394, 0.1307, 0.9436, 0.07552, 0.9781, 0.04268, 0.8641, 0.06335, 0.7726, 0.08781, 0.6077, 0.09, 0.6972, 0.04761, 0.6857, 0.2115, 0.6791, 0.2487, 0.6704, 0.2453, 0.7047, 0.2189, 0.7667, 0.6661, 0.0001026, 0.6884, 0.02008, 0.6704, 0.02482, 0.6592, 0.0189, 0.1009, 0.4119, 0.08754, 0.3081, 0.1509, 0.2756, 0.1664, 0.3659, 0.7013, 0.05621, 0.6807, 0.06358, 0.6884, 0.02008, 0.7053, 0.0311, 0.7232, 0.2732, 0.6867, 0.2759, 0.6889, 0.2542, 0.7236, 0.2511, 0.5787, 0.1707, 0.6138, 0.1945, 0.6122, 0.199, 0.574, 0.1753, 0.5699, 0.4503, 0.5095, 0.4033, 0.5169, 0.3778, 0.5741, 0.4378, 0.6389, 0.2288, 0.606, 0.2227, 0.6122, 0.199, 0.6494, 0.2088, 0.6472, 0.09505, 0.6251, 0.07091, 0.6466, 0.0434, 0.6608, 0.05667, 0.3181, 0.7173, 0.3067, 0.6976, 0.3105, 0.6876, 0.333, 0.7142, 0.606, 0.2227, 0.5706, 0.1999, 0.574, 0.1753, 0.6122, 0.199, 0.5625, 0.5689, 0.5626, 0.5582, 0.5991, 0.5623, 0.5981, 0.5713, 0.5626, 0.7793, 0.603, 0.8322, 0.5388, 0.8953, 0.524, 0.8823, 0.333, 0.7142, 0.3451, 0.7205, 0.3004, 0.7547, 0.3181, 0.7173, 0.06999, 0.1196, 0.06265, 0.08191, 0.1371, 0.03292, 0.1322, 0.08999, 0.2189, 0.7667, 0.2549, 0.7145, 0.3004, 0.7547, 0.276, 0.7913, 0.2905, 0.3325, 0.2798, 0.3807, 0.221, 0.3558, 0.5481, 0.2329, 0.5138, 0.2025, 0.5247, 0.1849, 0.5572, 0.2155, 0.7311, 0.2245, 0.6843, 0.2343, 0.6925, 0.2003, 0.7363, 0.1981, 0.717, 0.05438, 0.7013, 0.05621, 0.7053, 0.0311, 0.7162, 0.0318, 0.691, 0.195, 0.6501, 0.2024, 0.6742, 0.1005, 0.7048, 0.09222, 0.03412, 0.779, 0.03639, 0.7541, 0.0433, 0.754, 0.06335, 0.7726, 0.1458, 0.233, 0.1407, 0.1905, 0.1976, 0.1852, 0.2019, 0.2205, 0.2594, 0.1875, 0.1976, 0.1852, 0.1922, 0.1189, 0.2475, 0.06301, 0.7782, 0.2343, 0.7284, 0.2456, 0.7311, 0.2245, 0.7862, 0.2174, 0.6117, 0.8715, 0.6404, 0.8698, 0.5392, 0.9375, 0.5251, 0.9191, 0.6533, 0.4646, 0.5699, 0.4503, 0.5741, 0.4378, 0.6475, 0.4465, 0.7957, 0.7909, 0.7618, 0.7155, 0.8654, 0.7187, 0.8867, 0.7883, 0.2487, 0.6704, 0.2775, 0.6792, 0.2549, 0.7145, 0.2453, 0.7047, 0.9998, 0.8757, 0.9889, 0.8789, 0.9833, 0.8323, 0.9967, 0.8321, 0.2905, 0.3325, 0.37, 0.3419, 0.3213, 0.3972, 0.2798, 0.3807, 0.5828, 0.2671, 0.5481, 0.2329, 0.5572, 0.2155, 0.5912, 0.2495, 0.6306, 0.53, 0.6289, 0.5398, 0.6021, 0.5353, 0.6024, 0.5263, 0.6288, 0.7662, 0.6751, 0.7565, 0.6847, 0.804, 0.6462, 0.814, 0.6695, 0.5409, 0.7387, 0.5282, 0.7392, 0.577, 0.6727, 0.5657, 0.01169, 0.2498, 0.08637, 0.2351, 0.08695, 0.2716, 0.0167, 0.2851, 0.4879, 0.5675, 0.4797, 0.5551, 0.5208, 0.5574, 0.5204, 0.5674, 0.5022, 0.4287, 0.4568, 0.3876, 0.4684, 0.3726, 0.5095, 0.4033, 0.7162, 0.0318, 0.7053, 0.0311, 0.6884, 0.02008, 0.7192, 0.01359, 0.7335, 0.1898, 0.7782, 0.1803, 0.7828, 0.1871, 0.7363, 0.1981, 0.5787, 0.1707, 0.5486, 0.1376, 0.6063, 0.04565, 0.6251, 0.07091, 0.1976, 0.1852, 0.1407, 0.1905, 0.1322, 0.08999, 0.1922, 0.1189, 0.6856, 0.2506, 0.6392, 0.2509, 0.6389, 0.2288, 0.6843, 0.2343, 0.1685, 0.9169, 0.1215, 0.8004, 0.1672, 0.8276, 0.2048, 0.9111, 0.5626, 0.7793, 0.6288, 0.7662, 0.6462, 0.814, 0.603, 0.8322, 0.5995, 0.5179, 0.6285, 0.5225, 0.6306, 0.53, 0.6024, 0.5263, 0.6289, 0.5398, 0.6695, 0.5409, 0.6727, 0.5657, 0.6301, 0.566, 0.04231, 0.6809, 0.0724, 0.5935, 0.08781, 0.6077, 0.04761, 0.6857, 0.3213, 0.3972, 0.37, 0.3419, 0.3633, 0.3913, 0.2763, 0.8557, 0.2988, 0.8521, 0.3153, 0.9061, 0.2837, 0.9086, 0.6683, 0.5209, 0.719, 0.5055, 0.7249, 0.516, 0.6693, 0.5299, 0.946, 0.8889, 0.903, 0.899, 0.8949, 0.8436, 0.9391, 0.838, 0.5486, 0.1376, 0.5787, 0.1707, 0.574, 0.1753, 0.5383, 0.1401, 0.488, 0.6394, 0.5177, 0.6361, 0.4812, 0.745, 0.4534, 0.7371, 0.6138, 0.1945, 0.6501, 0.2024, 0.6494, 0.2088, 0.6122, 0.199, 0.9322, 0.787, 0.9173, 0.7202, 0.9691, 0.7218, 0.9777, 0.7857, 0.532, 0.5153, 0.5684, 0.5197, 0.5676, 0.5289, 0.5257, 0.5206, 0.4839, 0.5164, 0.523, 0.5301, 0.5208, 0.5574, 0.4797, 0.5551, 0.7698, 0.4892, 0.6993, 0.4811, 0.6957, 0.4675, 0.7629, 0.4668, 0.5204, 0.5674, 0.5208, 0.5574, 0.5626, 0.5582, 0.5625, 0.5689, 0.7618, 0.7155, 0.7583, 0.6579, 0.8638, 0.6607, 0.8654, 0.7187, 0.1664, 0.3659, 0.1509, 0.2756, 0.2062, 0.2558, 0.221, 0.3558, 0.002038, 0.144, 0.06999, 0.1196, 0.08637, 0.2351, 0.01169, 0.2498, 0.3747, 0.5934, 0.2882, 0.5679, 0.3215, 0.5139, 0.3681, 0.5301, 0.523, 0.5301, 0.5678, 0.5388, 0.5626, 0.5582, 0.5208, 0.5574, 0.2549, 0.7145, 0.2775, 0.6792, 0.2979, 0.688, 0.2948, 0.6962, 0.3181, 0.7173, 0.3004, 0.7547, 0.6867, 0.2759, 0.6276, 0.2815, 0.6343, 0.2614, 0.6889, 0.2542, 0.7623, 0.3574, 0.7076, 0.3635, 0.7232, 0.2732, 0.7687, 0.2704, 0.3756, 0.7725, 0.3713, 0.8502, 0.3243, 0.8158, 0.3393, 0.7831, 0.5204, 0.5674, 0.5625, 0.5689, 0.5561, 0.6373, 0.5177, 0.6361, 0.3004, 0.7547, 0.3451, 0.7205, 0.3603, 0.7465, 0.3198, 0.7689, 0.5643, 0.214, 0.5254, 0.2007, 0.5218, 0.1799, 0.5706, 0.1999, 0.3589, 0.2433, 0.3607, 0.2673, 0.271, 0.2583, 0.2652, 0.2229, 0.276, 0.7913, 0.3002, 0.8035, 0.2763, 0.8557, 0.2537, 0.8593, 0.5706, 0.1999, 0.5218, 0.1799, 0.5383, 0.1401, 0.574, 0.1753, 0.514, 0.2953, 0.4619, 0.2704, 0.5138, 0.2025, 0.5481, 0.2329, 0.0724, 0.5935, 0.1187, 0.5406, 0.1353, 0.5507, 0.08781, 0.6077, 0.6742, 0.1005, 0.6472, 0.09505, 0.6608, 0.05667, 0.6807, 0.06358, 0.4684, 0.3726, 0.3926, 0.3537, 0.4101, 0.3383, 0.48, 0.3576, 0.6024, 0.5263, 0.6021, 0.5353, 0.5678, 0.5388, 0.5676, 0.5289, 0.5988, 0.238, 0.5643, 0.214, 0.5706, 0.1999, 0.606, 0.2227, 0.9173, 0.7202, 0.9166, 0.6621, 0.9693, 0.6636, 0.9691, 0.7218, 0.7076, 0.3635, 0.6671, 0.3612, 0.6867, 0.2759, 0.7232, 0.2732, 0.7583, 0.6579, 0.7939, 0.6028, 0.8822, 0.6042, 0.8638, 0.6607, 0.6693, 0.5299, 0.6695, 0.5409, 0.6289, 0.5398, 0.6306, 0.53, 0.2816, 0.000205, 0.3747, 0.0217, 0.3572, 0.1376, 0.2475, 0.06301, 0.6285, 0.5225, 0.6683, 0.5209, 0.6693, 0.5299, 0.6306, 0.53, 0.5678, 0.5388, 0.6021, 0.5353, 0.5991, 0.5623, 0.5626, 0.5582, 0.2816, 0.000205, 0.2475, 0.06301, 0.3572, 0.1376, 0.3747, 0.0217, 0.7232, 0.2732, 0.7236, 0.2511, 0.6889, 0.2542, 0.6867, 0.2759, 0.5657, 0.4627, 0.5022, 0.4287, 0.4717, 0.4626, 0.5442, 0.4731, 0.6306, 0.53, 0.6024, 0.5263, 0.6021, 0.5353, 0.6289, 0.5398, 0.9967, 0.8321, 0.9936, 0.7884, 0.9777, 0.7857, 0.9833, 0.8323, 0.606, 0.2227, 0.6122, 0.199, 0.574, 0.1753, 0.5706, 0.1999, 0.3198, 0.7689, 0.3393, 0.7831, 0.3756, 0.7725, 0.3603, 0.7465, 0.488, 0.6394, 0.4534, 0.7371, 0.4812, 0.745, 0.5177, 0.6361, 0.5878, 0.6508, 0.5626, 0.7793, 0.6288, 0.7662, 0.6291, 0.6583, 0.903, 0.899, 0.8949, 0.8436, 0.8064, 0.855, 0.8172, 0.9191, 0.6721, 0.5779, 0.6678, 0.6607, 0.7221, 0.6604, 0.7301, 0.586, 0.4568, 0.3876, 0.4684, 0.3726, 0.3926, 0.3537, 0.3751, 0.369, 0.0167, 0.2851, 0.0217, 0.3204, 0.08754, 0.3081, 0.08695, 0.2716, 0.7047, 0.46, 0.6921, 0.4539, 0.6475, 0.4465, 0.6533, 0.4646, 0.6721, 0.5779, 0.7301, 0.586, 0.7392, 0.577, 0.6727, 0.5657, 0.5981, 0.5713, 0.5878, 0.6508, 0.6291, 0.6583, 0.629, 0.5769, 0.1672, 0.8276, 0.2048, 0.9111, 0.252, 0.9111, 0.2537, 0.8593, 0.4991, 0.8862, 0.4864, 0.9175, 0.5251, 0.9191, 0.5124, 0.8855, 0.6343, 0.2614, 0.6555, 0.1889, 0.6187, 0.1789, 0.5912, 0.2495, 0.6138, 0.1945, 0.6472, 0.09505, 0.6251, 0.07091, 0.5787, 0.1707, 0.3004, 0.7547, 0.3198, 0.7689, 0.3603, 0.7465, 0.3451, 0.7205, 0.6475, 0.4465, 0.6671, 0.3612, 0.6009, 0.3596, 0.5741, 0.4378, 0.7284, 0.2456, 0.7311, 0.2245, 0.6843, 0.2343, 0.6856, 0.2506, 0.7583, 0.6579, 0.8638, 0.6607, 0.8822, 0.6042, 0.7939, 0.6028, 0.403, 0.749, 0.4562, 0.8948, 0.4827, 0.8744, 0.4534, 0.7371, 0.6889, 0.2542, 0.7001, 0.1822, 0.6555, 0.1889, 0.6343, 0.2614, 0.5678, 0.5388, 0.5626, 0.5582, 0.5991, 0.5623, 0.6021, 0.5353, 0.9833, 0.8323, 0.9777, 0.7857, 0.9322, 0.787, 0.9391, 0.838, 0.6472, 0.09505, 0.6608, 0.05667, 0.6466, 0.0434, 0.6251, 0.07091, 0.5095, 0.4033, 0.5169, 0.3778, 0.48, 0.3576, 0.4684, 0.3726, 0.09, 0.6972, 0.04761, 0.6857, 0.0433, 0.754, 0.06335, 0.7726, 0.05642, 0.9867, 0.07552, 0.9781, 0.04268, 0.8641, 0.00837, 0.8669, 0.2487, 0.6704, 0.2453, 0.7047, 0.2549, 0.7145, 0.2775, 0.6792, 0.2905, 0.3325, 0.37, 0.3419, 0.3607, 0.2673, 0.271, 0.2583, 0.9173, 0.7202, 0.9691, 0.7218, 0.9693, 0.6636, 0.9166, 0.6621, 0.3713, 0.8502, 0.3243, 0.8158, 0.2988, 0.8521, 0.3153, 0.9061, 0.3181, 0.7173, 0.333, 0.7142, 0.3105, 0.6876, 0.3067, 0.6976, 0.6289, 0.5398, 0.6301, 0.566, 0.6727, 0.5657, 0.6695, 0.5409, 0.3213, 0.3972, 0.3633, 0.3913, 0.37, 0.3419, 0.002038, 0.144, 0.01169, 0.2498, 0.08637, 0.2351, 0.06999, 0.1196, 0.5124, 0.8855, 0.5251, 0.9191, 0.5388, 0.8953, 0.524, 0.8823, 0.9691, 0.7218, 0.9858, 0.7227, 0.988, 0.6644, 0.9693, 0.6636, 0.8822, 0.6042, 0.9264, 0.6049, 0.9451, 0.5555, 0.9009, 0.5574, 0.3589, 0.2433, 0.2652, 0.2229, 0.271, 0.2583, 0.3607, 0.2673, 0.6404, 0.8698, 0.5392, 0.9375, 0.5634, 0.936, 0.6683, 0.8686, 0.2905, 0.3325, 0.221, 0.3558, 0.2798, 0.3807, 0.7262, 0.08327, 0.717, 0.05438, 0.7013, 0.05621, 0.7048, 0.09222, 0.6138, 0.1945, 0.6122, 0.199, 0.6494, 0.2088, 0.6501, 0.2024, 0.6608, 0.05667, 0.6704, 0.02482, 0.6592, 0.0189, 0.6466, 0.0434, 0.2115, 0.6791, 0.2189, 0.7667, 0.2453, 0.7047, 0.2487, 0.6704, 0.9889, 0.8789, 0.9833, 0.8323, 0.9391, 0.838, 0.946, 0.8889, 0.6695, 0.5409, 0.6727, 0.5657, 0.7392, 0.577, 0.7387, 0.5282, 0.7666, 0.2503, 0.7682, 0.1759, 0.7303, 0.177, 0.7236, 0.2511, 0.9998, 0.8757, 0.9967, 0.8321, 0.9833, 0.8323, 0.9889, 0.8789, 0.6021, 0.5353, 0.5991, 0.5623, 0.6301, 0.566, 0.6289, 0.5398, 0.2453, 0.7047, 0.2189, 0.7667, 0.2549, 0.7145, 0.5169, 0.3778, 0.5498, 0.3225, 0.514, 0.2953, 0.48, 0.3576, 0.01169, 0.2498, 0.0167, 0.2851, 0.08695, 0.2716, 0.08637, 0.2351, 0.6501, 0.2024, 0.6742, 0.1005, 0.6472, 0.09505, 0.6138, 0.1945, 0.5626, 0.7793, 0.603, 0.8322, 0.6462, 0.814, 0.6288, 0.7662, 0.4879, 0.5675, 0.5204, 0.5674, 0.5208, 0.5574, 0.4797, 0.5551, 0.3747, 0.5934, 0.3681, 0.5301, 0.3215, 0.5139, 0.2882, 0.5679, 0.6389, 0.2288, 0.6494, 0.2088, 0.6122, 0.199, 0.606, 0.2227, 0.5676, 0.5289, 0.5257, 0.5206, 0.523, 0.5301, 0.5678, 0.5388, 0.08754, 0.3081, 0.1509, 0.2756, 0.1458, 0.233, 0.08695, 0.2716, 0.5257, 0.5206, 0.4956, 0.5087, 0.4839, 0.5164, 0.523, 0.5301, 0.4568, 0.3876, 0.4717, 0.4626, 0.5022, 0.4287, 0.9892, 0.5536, 0.9482, 0.5376, 0.9451, 0.5555, 0.2019, 0.2205, 0.2652, 0.2229, 0.2594, 0.1875, 0.1976, 0.1852, 0.5625, 0.5689, 0.5561, 0.6373, 0.5878, 0.6508, 0.5981, 0.5713, 0.3198, 0.7689, 0.3002, 0.8035, 0.3243, 0.8158, 0.3393, 0.7831, 0.629, 0.5769, 0.6721, 0.5779, 0.6727, 0.5657, 0.6301, 0.566, 0.2189, 0.7667, 0.276, 0.7913, 0.3004, 0.7547, 0.2549, 0.7145, 0.5828, 0.2671, 0.5912, 0.2495, 0.5572, 0.2155, 0.5481, 0.2329, 0.5177, 0.6361, 0.4812, 0.745, 0.5255, 0.7604, 0.5561, 0.6373, 0.5255, 0.7604, 0.5124, 0.8855, 0.524, 0.8823, 0.5626, 0.7793, 0.7174, 0.4661, 0.7047, 0.46, 0.6533, 0.4646, 0.6591, 0.4827, 0.7536, 0.07765, 0.7494, 0.04631, 0.717, 0.05438, 0.7262, 0.08327, 0.6276, 0.2815, 0.6343, 0.2614, 0.5912, 0.2495, 0.5828, 0.2671, 0.6693, 0.5299, 0.6306, 0.53, 0.6289, 0.5398, 0.6695, 0.5409, 0.2062, 0.2558, 0.271, 0.2583, 0.2652, 0.2229, 0.2019, 0.2205, 0.5787, 0.1707, 0.6251, 0.07091, 0.6063, 0.04565, 0.5486, 0.1376, 0.3756, 0.7725, 0.3393, 0.7831, 0.3243, 0.8158, 0.3713, 0.8502, 0.08695, 0.2716, 0.1458, 0.233, 0.1407, 0.1905, 0.08637, 0.2351, 0.6024, 0.5263, 0.5676, 0.5289, 0.5678, 0.5388, 0.6021, 0.5353, 0.532, 0.5153, 0.5257, 0.5206, 0.5676, 0.5289, 0.5684, 0.5197, 0.6501, 0.2024, 0.6494, 0.2088, 0.6925, 0.2003, 0.691, 0.195, 0.7939, 0.6028, 0.8822, 0.6042, 0.9009, 0.5574, 0.8127, 0.5612, 0.6843, 0.2343, 0.6925, 0.2003, 0.6494, 0.2088, 0.6389, 0.2288, 0.6838, 0.8284, 0.6462, 0.814, 0.603, 0.8322, 0.6117, 0.8715, 0.6404, 0.8698, 0.6683, 0.8686, 0.6661, 0.0001026, 0.6592, 0.0189, 0.6704, 0.02482, 0.6884, 0.02008, 0.6533, 0.4646, 0.6475, 0.4465, 0.5741, 0.4378, 0.5699, 0.4503, 0.5486, 0.1376, 0.5383, 0.1401, 0.574, 0.1753, 0.5787, 0.1707, 0.7335, 0.1898, 0.7262, 0.08327, 0.7048, 0.09222, 0.691, 0.195, 0.9693, 0.6636, 0.988, 0.6644, 0.9836, 0.6068, 0.9706, 0.6056, 0.6009, 0.3596, 0.6276, 0.2815, 0.5828, 0.2671, 0.5498, 0.3225, 0.2948, 0.6962, 0.3067, 0.6976, 0.3105, 0.6876, 0.2979, 0.688, 0.7618, 0.7155, 0.8654, 0.7187, 0.8638, 0.6607, 0.7583, 0.6579, 0.3615, 0.4668, 0.3633, 0.3913, 0.3213, 0.3972, 0.3547, 0.4598, 0.5572, 0.2155, 0.5903, 0.1471, 0.5641, 0.1172, 0.5247, 0.1849, 0.9264, 0.6049, 0.9706, 0.6056, 0.9892, 0.5536, 0.9451, 0.5555, 0.1009, 0.4119, 0.1664, 0.3659, 0.1509, 0.2756, 0.08754, 0.3081, 0.9009, 0.5574, 0.9071, 0.5216, 0.8251, 0.4896, 0.8127, 0.5612, 0.6392, 0.2509, 0.6389, 0.2288, 0.606, 0.2227, 0.5988, 0.238, 0.3002, 0.8035, 0.2763, 0.8557, 0.2988, 0.8521, 0.3243, 0.8158, 0.4684, 0.3726, 0.48, 0.3576, 0.4101, 0.3383, 0.3926, 0.3537, 0.9706, 0.6056, 0.9836, 0.6068, 0.9998, 0.5576, 0.9892, 0.5536, 0.7623, 0.3574, 0.7687, 0.2704, 0.7232, 0.2732, 0.7076, 0.3635, 0.691, 0.195, 0.7048, 0.09222, 0.6742, 0.1005, 0.6501, 0.2024, 0.7013, 0.05621, 0.7053, 0.0311, 0.6884, 0.02008, 0.6807, 0.06358, 0.3004, 0.7547, 0.276, 0.7913, 0.3002, 0.8035, 0.3198, 0.7689, 0.603, 0.8322, 0.5388, 0.8953, 0.5251, 0.9191, 0.6117, 0.8715, 0.9166, 0.6621, 0.9693, 0.6636, 0.9706, 0.6056, 0.9264, 0.6049, 0.7957, 0.7909, 0.8867, 0.7883, 0.8654, 0.7187, 0.7618, 0.7155, 0.7782, 0.1803, 0.7536, 0.07765, 0.7262, 0.08327, 0.7335, 0.1898, 0.6466, 0.0434, 0.6592, 0.0189, 0.6661, 0.0001026, 0.6288, 0.02178, 0.5017, 0.5013, 0.4956, 0.5087, 0.5257, 0.5206, 0.532, 0.5153, 0.276, 0.7913, 0.2537, 0.8593, 0.2763, 0.8557, 0.3002, 0.8035, 0.5625, 0.5689, 0.5981, 0.5713, 0.5991, 0.5623, 0.5626, 0.5582, 0.6678, 0.6607, 0.6751, 0.7565, 0.7214, 0.7526, 0.7221, 0.6604, 0.4534, 0.7371, 0.4827, 0.8744, 0.4991, 0.8862, 0.4812, 0.745, 0.5787, 0.1707, 0.574, 0.1753, 0.6122, 0.199, 0.6138, 0.1945, 0.6742, 0.1005, 0.6807, 0.06358, 0.6608, 0.05667, 0.6472, 0.09505, 0.756, 0.4444, 0.7623, 0.3574, 0.7076, 0.3635, 0.6921, 0.4539, 0.2115, 0.6791, 0.1817, 0.6382, 0.1466, 0.7207, 0.2189, 0.7667, 0.4812, 0.745, 0.4991, 0.8862, 0.5124, 0.8855, 0.5255, 0.7604, 0.5643, 0.214, 0.5706, 0.1999, 0.5218, 0.1799, 0.5254, 0.2007, 0.7629, 0.4668, 0.756, 0.4444, 0.6921, 0.4539, 0.6957, 0.4675, 0.5204, 0.5674, 0.5625, 0.5689, 0.5626, 0.5582, 0.5208, 0.5574, 0.6591, 0.4827, 0.6533, 0.4646, 0.5699, 0.4503, 0.5657, 0.4627, 0.3571, 0.2193, 0.2594, 0.1875, 0.2652, 0.2229, 0.3589, 0.2433, 0.9391, 0.838, 0.9322, 0.787, 0.8867, 0.7883, 0.8949, 0.8436, 0.523, 0.5301, 0.5208, 0.5574, 0.5626, 0.5582, 0.5678, 0.5388, 0.4827, 0.8744, 0.4562, 0.8948, 0.4864, 0.9175, 0.4991, 0.8862, 0.4879, 0.5675, 0.488, 0.6394, 0.5177, 0.6361, 0.5204, 0.5674, 0.1458, 0.233, 0.2019, 0.2205, 0.1976, 0.1852, 0.1407, 0.1905, 0.6117, 0.8715, 0.5251, 0.9191, 0.5392, 0.9375, 0.6404, 0.8698, 0.6683, 0.5209, 0.6693, 0.5299, 0.7249, 0.516, 0.719, 0.5055, 0.5657, 0.4627, 0.5699, 0.4503, 0.5095, 0.4033, 0.5022, 0.4287, 0.4839, 0.5164, 0.4797, 0.5551, 0.5208, 0.5574, 0.523, 0.5301, 0.5204, 0.5674, 0.5177, 0.6361, 0.5561, 0.6373, 0.5625, 0.5689, 0.9777, 0.7857, 0.9936, 0.7884, 0.9858, 0.7227, 0.9691, 0.7218, 0.1509, 0.2756, 0.2062, 0.2558, 0.2019, 0.2205, 0.1458, 0.233, 0.221, 0.3558, 0.2905, 0.3325, 0.271, 0.2583, 0.2062, 0.2558, 0.1307, 0.9436, 0.06335, 0.7726, 0.04268, 0.8641, 0.07552, 0.9781, 0.6856, 0.2506, 0.6843, 0.2343, 0.6389, 0.2288, 0.6392, 0.2509, 0.7076, 0.3635, 0.7232, 0.2732, 0.6867, 0.2759, 0.6671, 0.3612, 0.9322, 0.787, 0.9777, 0.7857, 0.9691, 0.7218, 0.9173, 0.7202, 0.08781, 0.6077, 0.04761, 0.6857, 0.09, 0.6972, 0.0724, 0.5935, 0.08781, 0.6077, 0.1353, 0.5507, 0.1187, 0.5406, 0.04231, 0.6809, 0.04761, 0.6857, 0.08781, 0.6077, 0.0724, 0.5935, 0.717, 0.05438, 0.7162, 0.0318, 0.7053, 0.0311, 0.7013, 0.05621, 0.7687, 0.2704, 0.7666, 0.2503, 0.7236, 0.2511, 0.7232, 0.2732, 0.514, 0.2953, 0.5481, 0.2329, 0.5138, 0.2025, 0.4619, 0.2704, 0.5481, 0.2329, 0.5572, 0.2155, 0.5247, 0.1849, 0.5138, 0.2025, 0.7048, 0.09222, 0.7013, 0.05621, 0.6807, 0.06358, 0.6742, 0.1005, 0.1976, 0.1852, 0.1922, 0.1189, 0.1322, 0.08999, 0.1407, 0.1905, 0.5498, 0.3225, 0.5828, 0.2671, 0.5481, 0.2329, 0.514, 0.2953, 0.7862, 0.2174, 0.7828, 0.1871, 0.7363, 0.1981, 0.7311, 0.2245, 0.691, 0.195, 0.6925, 0.2003, 0.7363, 0.1981, 0.7335, 0.1898, 0.7311, 0.2245, 0.7363, 0.1981, 0.6925, 0.2003, 0.6843, 0.2343, 0.2549, 0.7145, 0.3004, 0.7547, 0.3181, 0.7173, 0.2948, 0.6962, 0.2979, 0.688, 0.2775, 0.6792, 0.6288, 0.7662, 0.6462, 0.814, 0.6847, 0.804, 0.6751, 0.7565, 0.8949, 0.8436, 0.8867, 0.7883, 0.7957, 0.7909, 0.8064, 0.855, 0.5684, 0.5197, 0.5676, 0.5289, 0.6024, 0.5263, 0.5995, 0.5179, 0.2189, 0.7667, 0.1672, 0.8276, 0.2537, 0.8593, 0.276, 0.7913, 0.5741, 0.4378, 0.6009, 0.3596, 0.5498, 0.3225, 0.5169, 0.3778, 0.5995, 0.5179, 0.6024, 0.5263, 0.6306, 0.53, 0.6285, 0.5225, 0.03412, 0.779, 0.06335, 0.7726, 0.0433, 0.754, 0.03639, 0.7541, 0.7162, 0.0318, 0.7192, 0.01359, 0.6884, 0.02008, 0.7053, 0.0311, 0.6285, 0.5225, 0.6306, 0.53, 0.6693, 0.5299, 0.6683, 0.5209, 0.8654, 0.7187, 0.9173, 0.7202, 0.9166, 0.6621, 0.8638, 0.6607, 0.7335, 0.1898, 0.7363, 0.1981, 0.7828, 0.1871, 0.7782, 0.1803, 0.1817, 0.6382, 0.1353, 0.5507, 0.08781, 0.6077, 0.09, 0.6972, 0.1466, 0.7207, 0.03639, 0.7541, 0.0433, 0.754, 0.04761, 0.6857, 0.04231, 0.6809, 0.1215, 0.8004, 0.1466, 0.7207, 0.09, 0.6972, 0.06335, 0.7726, 0.5988, 0.238, 0.606, 0.2227, 0.5706, 0.1999, 0.5643, 0.214, 0.5022, 0.4287, 0.5095, 0.4033, 0.4684, 0.3726, 0.4568, 0.3876, 0.6867, 0.2759, 0.6889, 0.2542, 0.6343, 0.2614, 0.6276, 0.2815, 0.946, 0.8889, 0.9391, 0.838, 0.8949, 0.8436, 0.903, 0.899, 0.9451, 0.5555, 0.9482, 0.5376, 0.9071, 0.5216, 0.9009, 0.5574, 0.2594, 0.1875, 0.2475, 0.06301, 0.1922, 0.1189, 0.1976, 0.1852, 0.5706, 0.1999, 0.574, 0.1753, 0.5383, 0.1401, 0.5218, 0.1799, 0.2537, 0.8593, 0.252, 0.9111, 0.2837, 0.9086, 0.2763, 0.8557, 0.5561, 0.6373, 0.5255, 0.7604, 0.5626, 0.7793, 0.5878, 0.6508, 0.5626, 0.7793, 0.524, 0.8823, 0.5388, 0.8953, 0.603, 0.8322, 0.7249, 0.516, 0.6693, 0.5299, 0.6695, 0.5409, 0.7387, 0.5282, 0.6807, 0.06358, 0.6884, 0.02008, 0.6704, 0.02482, 0.6608, 0.05667, 0.6251, 0.07091, 0.6466, 0.0434, 0.6288, 0.02178, 0.6063, 0.04565, 0.000205, 0.09663, 0.002038, 0.144, 0.06999, 0.1196, 0.06265, 0.08191, 0.7698, 0.4892, 0.7629, 0.4668, 0.6957, 0.4675, 0.6993, 0.4811, 0.6671, 0.3612, 0.6867, 0.2759, 0.6276, 0.2815, 0.6009, 0.3596, 0.7236, 0.2511, 0.7303, 0.177, 0.7001, 0.1822, 0.6889, 0.2542, 0.06999, 0.1196, 0.1322, 0.08999, 0.1371, 0.03292, 0.06265, 0.08191, 0.7782, 0.2343, 0.7862, 0.2174, 0.7311, 0.2245, 0.7284, 0.2456, 0.5912, 0.2495, 0.6187, 0.1789, 0.5903, 0.1471, 0.5572, 0.2155, 0.1685, 0.9169, 0.2048, 0.9111, 0.1672, 0.8276, 0.1215, 0.8004, 0.7494, 0.04631, 0.7192, 0.01359, 0.7162, 0.0318, 0.717, 0.05438, 0.2905, 0.3325, 0.2798, 0.3807, 0.3213, 0.3972, 0.37, 0.3419, 0.6501, 0.2024, 0.691, 0.195, 0.6925, 0.2003, 0.6494, 0.2088, 0.5572, 0.2155, 0.5247, 0.1849, 0.5641, 0.1172, 0.5903, 0.1471, 0.6392, 0.2509, 0.5988, 0.238, 0.606, 0.2227, 0.6389, 0.2288, 0.6838, 0.8284, 0.6683, 0.8686, 0.6404, 0.8698, 0.6117, 0.8715, 0.603, 0.8322, 0.6462, 0.814, 0.603, 0.8322, 0.6117, 0.8715, 0.5251, 0.9191, 0.5388, 0.8953, 0.7862, 0.2174, 0.7311, 0.2245, 0.7363, 0.1981, 0.7828, 0.1871, 0.9264, 0.6049, 0.9451, 0.5555, 0.9892, 0.5536, 0.9706, 0.6056, 0.6843, 0.2343, 0.6389, 0.2288, 0.6494, 0.2088, 0.6925, 0.2003, 0.6751, 0.7565, 0.7214, 0.7526, 0.7255, 0.7935, 0.6847, 0.804, 0.9009, 0.5574, 0.8127, 0.5612, 0.8251, 0.4896, 0.9071, 0.5216, 0.9777, 0.7857, 0.9691, 0.7218, 0.9858, 0.7227, 0.9936, 0.7884, 0.6343, 0.2614, 0.5912, 0.2495, 0.6187, 0.1789, 0.6555, 0.1889, 0.5981, 0.5713, 0.629, 0.5769, 0.6301, 0.566, 0.5991, 0.5623, 0.48, 0.3576, 0.514, 0.2953, 0.4619, 0.2704, 0.4101, 0.3383, 0.1664, 0.3659, 0.221, 0.3558, 0.2062, 0.2558, 0.1509, 0.2756, 0.1685, 0.9169, 0.1215, 0.8004, 0.06335, 0.7726, 0.1307, 0.9436, 0.8638, 0.6607, 0.9166, 0.6621, 0.9264, 0.6049, 0.8822, 0.6042, 0.2763, 0.8557, 0.2837, 0.9086, 0.3153, 0.9061, 0.2988, 0.8521, 0.2189, 0.7667, 0.1466, 0.7207, 0.1215, 0.8004, 0.1672, 0.8276, 0.8822, 0.6042, 0.9009, 0.5574, 0.9451, 0.5555, 0.9264, 0.6049, 0.8654, 0.7187, 0.8638, 0.6607, 0.9166, 0.6621, 0.9173, 0.7202, 0.8867, 0.7883, 0.8654, 0.7187, 0.9173, 0.7202, 0.9322, 0.787, 0.9889, 0.8789, 0.946, 0.8889, 0.9391, 0.838, 0.9833, 0.8323, 0.8638, 0.6607, 0.8822, 0.6042, 0.9264, 0.6049, 0.9166, 0.6621, 0.9892, 0.5536, 0.9451, 0.5555, 0.9482, 0.5376, 0.9833, 0.8323, 0.9391, 0.838, 0.9322, 0.787, 0.9777, 0.7857, 0.6921, 0.4539, 0.6475, 0.4465, 0.6671, 0.3612, 0.7076, 0.3635, 0.48, 0.3576, 0.4101, 0.3383, 0.4619, 0.2704, 0.514, 0.2953, 0.756, 0.4444, 0.6921, 0.4539, 0.7076, 0.3635, 0.7623, 0.3574, 0.5741, 0.4378, 0.5169, 0.3778, 0.5498, 0.3225, 0.6009, 0.3596, 0.6475, 0.4465, 0.5741, 0.4378, 0.6009, 0.3596, 0.6671, 0.3612, 0.5169, 0.3778, 0.48, 0.3576, 0.514, 0.2953, 0.5498, 0.3225, 0.00837, 0.8669, 0.04268, 0.8641, 0.06335, 0.7726, 0.03412, 0.779, 0.3181, 0.7173, 0.3067, 0.6976, 0.2948, 0.6962, 0.5699, 0.4503, 0.5741, 0.4378, 0.5169, 0.3778, 0.5095, 0.4033, 0.3681, 0.5301, 0.3615, 0.4668, 0.3547, 0.4598, 0.3215, 0.5139, 0.629, 0.5769, 0.6291, 0.6583, 0.6678, 0.6607, 0.6721, 0.5779, 0.333, 0.7142, 0.3181, 0.7173, 0.3004, 0.7547, 0.3451, 0.7205, 0.8867, 0.7883, 0.9322, 0.787, 0.9173, 0.7202, 0.8654, 0.7187, 0.6751, 0.7565, 0.6847, 0.804, 0.7255, 0.7935, 0.7214, 0.7526, 0.6921, 0.4539, 0.7076, 0.3635, 0.6671, 0.3612, 0.6475, 0.4465, 0.08637, 0.2351, 0.1407, 0.1905, 0.1322, 0.08999, 0.06999, 0.1196, 0.0217, 0.3204, 0.0162, 0.4433, 0.1009, 0.4119, 0.08754, 0.3081, 0.6291, 0.6583, 0.6288, 0.7662, 0.6751, 0.7565, 0.6678, 0.6607, 0.3572, 0.1376, 0.2475, 0.06301, 0.2594, 0.1875, 0.3571, 0.2193])
me_stark_farmer.materials.append(mat_mat_farmer)
me_stark_farmer.materials.append(mat_mat_farmer_accessories)
me_stark_farmer.use_remesh_preserve_volume = False
me_stark_farmer.use_remesh_preserve_attributes = False
me_stark_farmer.use_mirror_vertex_groups = False
me_stark_farmer.use_paint_bone_selection = False
me_stark_farmer.use_paint_mask = True
me_stark_farmer.update()
arm_skeleton = bpy.data.armatures.new('Skeleton')  # bones are not reproduced

# ---- objects
ob_camera = bpy.data.objects.new('Camera', cam_camera)
ob_armature = bpy.data.objects.new('Armature', arm_skeleton)
ob_nw_tools_picke = bpy.data.objects.new('NW_tools.picke', me_stark_farmer_005)
ob_nw_tools_axe = bpy.data.objects.new('NW_tools_axe', me_stark_farmer_004)
ob_nw_tools = bpy.data.objects.new('NW_tools', me_stark_farmer_003)
ob_nw_worker_trunk = bpy.data.objects.new('NW_worker_trunk', me_stark_farmer_002)
ob_nw_worker_bag = bpy.data.objects.new('NW_worker_bag', me_stark_farmer_001)
ob_nw_worker = bpy.data.objects.new('NW_worker', me_stark_farmer)

# ---- transforms, parenting, visibility, modifiers, constraints
ob_camera.location = (7.481, -6.508, 5.344)
ob_camera.rotation_euler = (1.109, 0.0, 0.8149)
ob_camera.lock_rotations_4d = False
ob_camera.empty_display_type = 'ARROWS'
ob_camera.color = (0.0, 0.0, 0.0, 0.0)
ob_camera.hide_viewport = True
ob_camera.display_type = 'WIRE'
ob_camera.lineart.crease_threshold = 0.0
ob_armature.location = (0.0, 0.0, 0.0)
ob_armature.hide_render = True
ob_armature.show_in_front = True
ob_armature.lineart.crease_threshold = 0.0
ob_nw_tools_picke.parent = ob_armature
ob_nw_tools_picke.location = (0.0, 0.0, 0.0)
ob_nw_tools_picke.hide_viewport = True
ob_nw_tools_picke.lineart.crease_threshold = 0.0
_vg = ob_nw_tools_picke.vertex_groups.new(name='Spine')
_vg = ob_nw_tools_picke.vertex_groups.new(name='spine1')
_vg = ob_nw_tools_picke.vertex_groups.new(name='spine2')
_vg = ob_nw_tools_picke.vertex_groups.new(name='neck')
_vg = ob_nw_tools_picke.vertex_groups.new(name='up_arm.R')
_vg = ob_nw_tools_picke.vertex_groups.new(name='low_arm_R')
_vg.add([0, 1, 2, 3, 4, 5, 6, 7, 8, 9, 10, 11, 12, 13, 14, 15, 16, 17, 18, 19, 20, 21, 22, 23, 24, 25, 26, 27, 28, 29, 30, 31, 32, 33, 34, 35, 36, 37, 38, 39, 40, 41, 42, 43, 44, 45, 46, 47], 1.0, 'REPLACE')
_vg = ob_nw_tools_picke.vertex_groups.new(name='up_arm.L')
_vg = ob_nw_tools_picke.vertex_groups.new(name='low_arm_L')
_vg = ob_nw_tools_picke.vertex_groups.new(name='Femur.L')
_vg = ob_nw_tools_picke.vertex_groups.new(name='Femur.L.001')
_vg = ob_nw_tools_picke.vertex_groups.new(name='Shin.L')
_vg = ob_nw_tools_picke.vertex_groups.new(name='up_leg.R')
_vg = ob_nw_tools_picke.vertex_groups.new(name='low_leg.R')
_vg = ob_nw_tools_picke.vertex_groups.new(name='foot.R')
_m = ob_nw_tools_picke.modifiers.new('Armature', 'ARMATURE')
_m.object = ob_armature
ob_nw_tools_axe.parent = ob_armature
ob_nw_tools_axe.location = (0.0, 0.0, 0.0)
ob_nw_tools_axe.hide_viewport = True
ob_nw_tools_axe.lineart.crease_threshold = 0.0
_vg = ob_nw_tools_axe.vertex_groups.new(name='Spine')
_vg = ob_nw_tools_axe.vertex_groups.new(name='spine1')
_vg = ob_nw_tools_axe.vertex_groups.new(name='spine2')
_vg = ob_nw_tools_axe.vertex_groups.new(name='neck')
_vg = ob_nw_tools_axe.vertex_groups.new(name='up_arm.R')
_vg = ob_nw_tools_axe.vertex_groups.new(name='low_arm_R')
_vg.add([0, 1, 2, 3, 4, 5, 6, 7, 8, 9, 10, 11, 12, 13, 14, 15, 16, 17, 18, 19, 20, 21, 22, 23, 24, 25, 26, 27, 28, 29, 30, 31, 32, 33, 34, 35, 36, 37, 38, 39], 1.0, 'REPLACE')
_vg = ob_nw_tools_axe.vertex_groups.new(name='up_arm.L')
_vg = ob_nw_tools_axe.vertex_groups.new(name='low_arm_L')
_vg = ob_nw_tools_axe.vertex_groups.new(name='Femur.L')
_vg = ob_nw_tools_axe.vertex_groups.new(name='Femur.L.001')
_vg = ob_nw_tools_axe.vertex_groups.new(name='Shin.L')
_vg = ob_nw_tools_axe.vertex_groups.new(name='up_leg.R')
_vg = ob_nw_tools_axe.vertex_groups.new(name='low_leg.R')
_vg = ob_nw_tools_axe.vertex_groups.new(name='foot.R')
_m = ob_nw_tools_axe.modifiers.new('Armature', 'ARMATURE')
_m.object = ob_armature
ob_nw_tools.parent = ob_armature
ob_nw_tools.location = (0.0, 0.0, 0.0)
ob_nw_tools.hide_viewport = True
ob_nw_tools.lineart.crease_threshold = 0.0
_vg = ob_nw_tools.vertex_groups.new(name='Spine')
_vg = ob_nw_tools.vertex_groups.new(name='spine1')
_vg = ob_nw_tools.vertex_groups.new(name='spine2')
_vg = ob_nw_tools.vertex_groups.new(name='neck')
_vg = ob_nw_tools.vertex_groups.new(name='up_arm.R')
_vg = ob_nw_tools.vertex_groups.new(name='low_arm_R')
_vg.add([0, 1, 2, 3, 4, 5, 6, 7, 8, 9, 10, 11, 12, 13, 14, 15, 16, 17, 18, 19, 20, 21, 22, 23, 24, 25, 26, 27, 28, 29, 30, 31, 32, 33, 34, 35, 36, 37, 38, 39, 40, 41, 42, 43, 44, 45], 1.0, 'REPLACE')
_vg = ob_nw_tools.vertex_groups.new(name='up_arm.L')
_vg = ob_nw_tools.vertex_groups.new(name='low_arm_L')
_vg = ob_nw_tools.vertex_groups.new(name='Femur.L')
_vg = ob_nw_tools.vertex_groups.new(name='Femur.L.001')
_vg = ob_nw_tools.vertex_groups.new(name='Shin.L')
_vg = ob_nw_tools.vertex_groups.new(name='up_leg.R')
_vg = ob_nw_tools.vertex_groups.new(name='low_leg.R')
_vg = ob_nw_tools.vertex_groups.new(name='foot.R')
_m = ob_nw_tools.modifiers.new('Armature', 'ARMATURE')
_m.object = ob_armature
ob_nw_worker_trunk.parent = ob_armature
ob_nw_worker_trunk.location = (0.0, 0.0, 0.0)
ob_nw_worker_trunk.hide_viewport = True
ob_nw_worker_trunk.lineart.crease_threshold = 0.0
_vg = ob_nw_worker_trunk.vertex_groups.new(name='Spine')
_vg = ob_nw_worker_trunk.vertex_groups.new(name='spine1')
_vg = ob_nw_worker_trunk.vertex_groups.new(name='spine2')
_vg.add([0, 1, 2, 3, 4, 5, 6, 7, 8, 9, 10, 11], 1.0, 'REPLACE')
_vg = ob_nw_worker_trunk.vertex_groups.new(name='neck')
_vg = ob_nw_worker_trunk.vertex_groups.new(name='up_arm.R')
_vg = ob_nw_worker_trunk.vertex_groups.new(name='low_arm_R')
_vg = ob_nw_worker_trunk.vertex_groups.new(name='up_arm.L')
_vg = ob_nw_worker_trunk.vertex_groups.new(name='low_arm_L')
_vg = ob_nw_worker_trunk.vertex_groups.new(name='Femur.L')
_vg = ob_nw_worker_trunk.vertex_groups.new(name='Femur.L.001')
_vg = ob_nw_worker_trunk.vertex_groups.new(name='Shin.L')
_vg = ob_nw_worker_trunk.vertex_groups.new(name='up_leg.R')
_vg = ob_nw_worker_trunk.vertex_groups.new(name='low_leg.R')
_vg = ob_nw_worker_trunk.vertex_groups.new(name='foot.R')
_m = ob_nw_worker_trunk.modifiers.new('Armature', 'ARMATURE')
_m.object = ob_armature
ob_nw_worker_bag.parent = ob_armature
ob_nw_worker_bag.location = (0.0, 0.0, 0.0)
ob_nw_worker_bag.hide_viewport = True
ob_nw_worker_bag.lineart.crease_threshold = 0.0
_vg = ob_nw_worker_bag.vertex_groups.new(name='Spine')
_vg = ob_nw_worker_bag.vertex_groups.new(name='spine1')
_vg = ob_nw_worker_bag.vertex_groups.new(name='spine2')
_vg.add([0, 1, 2, 3, 4, 5, 6, 7, 8, 9, 10, 11, 12, 13, 14, 15, 16, 17, 18, 19, 20, 21, 22, 23], 1.0, 'REPLACE')
_vg = ob_nw_worker_bag.vertex_groups.new(name='neck')
_vg = ob_nw_worker_bag.vertex_groups.new(name='up_arm.R')
_vg = ob_nw_worker_bag.vertex_groups.new(name='low_arm_R')
_vg = ob_nw_worker_bag.vertex_groups.new(name='up_arm.L')
_vg = ob_nw_worker_bag.vertex_groups.new(name='low_arm_L')
_vg = ob_nw_worker_bag.vertex_groups.new(name='Femur.L')
_vg = ob_nw_worker_bag.vertex_groups.new(name='Femur.L.001')
_vg = ob_nw_worker_bag.vertex_groups.new(name='Shin.L')
_vg = ob_nw_worker_bag.vertex_groups.new(name='up_leg.R')
_vg = ob_nw_worker_bag.vertex_groups.new(name='low_leg.R')
_vg = ob_nw_worker_bag.vertex_groups.new(name='foot.R')
_m = ob_nw_worker_bag.modifiers.new('Armature', 'ARMATURE')
_m.object = ob_armature
ob_nw_worker.location = (0.0, 0.0, 0.0)
ob_nw_worker.lineart.crease_threshold = 0.0

# ---- collection membership
col_collection_1.objects.link(ob_camera)
col_collection_1.objects.link(ob_armature)
col_collection_1.objects.link(ob_nw_tools_picke)
col_collection_1.objects.link(ob_nw_tools_axe)
col_collection_1.objects.link(ob_nw_tools)
col_collection_1.objects.link(ob_nw_worker_trunk)
col_collection_1.objects.link(ob_nw_worker_bag)
col_collection_1.objects.link(ob_nw_worker)

# ---- scene / render settings (as saved in the file)
scene.camera = ob_camera
scene.frame_start = 1; scene.frame_end = 12; scene.frame_set(4)
scene.render.engine = 'BLENDER_EEVEE_NEXT'
scene.render.resolution_percentage = 50
scene.render.dither_intensity = 0.0
scene.cycles.use_denoising = False
scene.cycles.samples = 128
scene.cycles.sampling_pattern = 'TABULATED_SOBOL'
scene.cycles.use_adaptive_sampling = False
scene.cycles.use_light_tree = False
scene.cycles.blur_glossy = 0.0
scene.cycles.sample_clamp_indirect = 0.0
scene.view_settings.view_transform = 'Standard'
bpy.context.view_layer.update()

# ---- added for rendering (the .blend has no usable light): sun
light_auto_sun = bpy.data.lights.new('AutoSun', 'SUN')
light_auto_sun.energy = 3.0
light_auto_sun.angle = 0.0523599
ob_auto_sun = bpy.data.objects.new('AutoSun', light_auto_sun)
scene.collection.objects.link(ob_auto_sun)
ob_auto_sun.rotation_euler = (0.872665, 0.174533, 0.523599)
bpy.context.view_layer.update()
